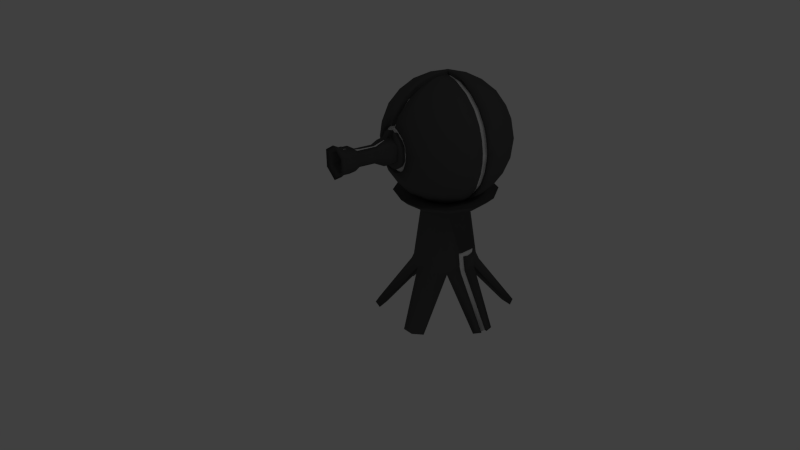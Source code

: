# Source: tower2.blend  (saved by Blender 2.65.0; exported with 4.5.12 LTS)
import bpy
from mathutils import Matrix  # noqa: F401  (used for matrix-valued properties, if any)

bpy.ops.wm.read_factory_settings(use_empty=True)
scene = bpy.context.scene
scene.name = 'Scene'

# ---- collections
col_collection_1 = bpy.data.collections.new('Collection 1'); scene.collection.children.link(col_collection_1)

# ---- materials (node trees are filled in below, after node groups)
mat_tower1_base = bpy.data.materials.new('tower1_base')
mat_tower1_base.alpha_threshold = 0.0
mat_tower1_base.use_transparent_shadow = False
mat_tower1_base.diffuse_color = (0.0985, 0.0985, 0.0985, 1.0)
mat_tower1_base.roughness = 0.5
mat_tower1_base.specular_intensity = 0.5566
mat_tower1_base.line_color = (0.0, 0.0, 0.0, 1.0)
mat_glow = bpy.data.materials.new('Glow')
mat_glow.alpha_threshold = 0.0
mat_glow.use_transparent_shadow = False
mat_glow.diffuse_color = (1.0, 1.0, 1.0, 1.0)
mat_glow.roughness = 0.5
mat_glow.line_color = (0.0, 0.0, 0.0, 1.0)

# ---- material node trees

# ---- world
world_world = bpy.data.worlds.new('World'); scene.world = world_world
world_world.color = (0.05088, 0.05088, 0.05088)
world_world.use_sun_shadow = False
world_world.sun_shadow_jitter_overblur = 0.0
world_world.cycles.sampling_method = 'MANUAL'
world_world.cycles.sample_map_resolution = 256

# ---- cameras
cam_camera = bpy.data.cameras.new('Camera')
cam_camera.clip_end = 100.0
cam_camera.lens = 35.0
cam_camera.sensor_width = 32.0
cam_camera.sensor_height = 18.0
cam_camera.ortho_scale = 7.314
cam_camera.dof.focus_distance = 0.0
cam_camera.dof.aperture_fstop = 128.0

# ---- lights
light_lamp = bpy.data.lights.new('Lamp', 'POINT')
light_lamp.transmission_factor = 0.0
light_lamp.cutoff_distance = 30.0
light_lamp.energy = 14.0
light_lamp.shadow_buffer_clip_start = 1.001
light_lamp.shadow_soft_size = 0.1
light_lamp.shadow_maximum_resolution = 0.006
light_lamp.use_absolute_resolution = True
light_lamp.cycles.use_multiple_importance_sampling = False

# ---- meshes
me_circle_002 = bpy.data.meshes.new('Circle.002')
me_circle_002.from_pydata([(0.3357, 0.1938, 0.5594), (0.3335, 0.1925, 0.6496), (0.3967, 0.03536, 0.5759), (0.3971, 0.03536, 0.5631), (0.3972, 0.03536, 0.5594), (0.7522, 0.03536, 0.0856), (0.1856, 0.3214, 0.6496), (0.3642, 0.03536, 0.6496), (0.3665, 0.03536, 0.6445), (0.3949, 0.03536, 0.58), (0.8073, 0.03536, 0.01211), (0.8315, 0.03536, -0.02011), (0.795, 0.1299, -0.02011), (0.2055, 0.3559, 0.5594), (0.283, 0.2212, 0.7367), (0.1797, 0.3112, 0.7367), (0.1984, 0.2949, 0.7367), (0.2169, 0.2788, 0.7367), (0.3406, 0.0958, 0.7367), (0.3525, 0.03536, 0.7367), (0.3608, 0.03536, 0.6752), (0.323, 0.1858, 0.7367), (0.1777, -1.49e-08, 0.5594), (0.795, -0.1299, -0.02011), (0.7068, -3.477e-08, -0.02011), (0.8167, 0.03536, -0.02011), (0.8167, -0.03536, -0.02011), (0.8315, -0.03536, -0.02011), (0.8045, 0.03536, -0.02011), (0.8045, -0.03536, -0.02011), (0.8045, 0.03229, -0.02011), (0.51, 0.6235, -0.02011), (3.974e-08, 0.3851, 0.6496), (2.797e-08, 0.2894, 1.333), (0.1395, 0.2416, 1.333), (0.1452, 0.2515, 1.248), (0.1305, 0.2566, 1.248), (0.1779, 0.3118, 0.7367), (0.1757, 0.309, 0.7623), (0.154, 0.2836, 0.9971), (0.1726, 0.305, 0.7988), (0.08887, 0.1539, 0.5594), (0.8073, -0.03536, 0.01217), (0.5155, -0.03536, 0.4017), (0.3357, -0.1938, 0.5594), (0.4226, 0.7319, -0.02011), (0.3534, 0.6121, -0.02011), (4.139e-08, 0.3876, 0.5594), (-0.1856, 0.3214, 0.6496), (-0.1395, 0.2416, 1.333), (5.582e-08, 0.5144, 1.412), (0.2506, 0.1447, 1.333), (0.2751, 0.2172, 0.7988), (0.2104, 0.2735, 0.7988), (0.1908, 0.248, 1.042), (0.146, 0.2508, 1.248), (0.3111, 0.1858, 0.7988), (0.1741, 0.2264, 1.248), (0.3154, 0.1821, 0.7988), (0.0, -1.49e-08, 0.5594), (0.3972, -0.03536, 0.5594), (0.285, 0.7535, -0.02011), (-0.3335, 0.1925, 0.6496), (-0.2506, 0.1447, 1.333), (-0.2612, 0.4524, 1.412), (0.2612, 0.4524, 1.412), (0.279, -4.79e-08, 1.333), (0.351, -4.79e-08, 0.7988), (0.3344, 0.0846, 0.7988), (0.3441, 0.03536, 0.7988), (0.08887, -0.1539, 0.5594), (-0.08887, 0.1539, 0.5594), (0.3647, -0.03536, 0.6331), (0.3897, -0.03536, 0.5765), (0.3956, -0.03536, 0.563), (-0.2055, 0.3559, 0.5594), (-0.3642, 0.03536, 0.6496), (-0.272, 0.03536, 1.333), (-0.4455, 0.2572, 1.412), (6.369e-08, 0.603, 1.491), (0.3061, 0.5303, 1.491), (-0.3061, 0.5303, 1.491), (0.4455, 0.2572, 1.412), (0.2506, -0.1447, 1.333), (0.3335, -0.1925, 0.6496), (0.3642, -0.03536, 0.6496), (0.3608, -0.03536, 0.6752), (0.3525, -0.03536, 0.7367), (0.3493, -0.008851, 0.7988), (0.3441, -0.03536, 0.7988), (0.3496, -0.03536, 0.7581), (0.51, -0.6235, -0.02011), (-0.08887, -0.1539, 0.5594), (-0.1777, -3.17e-09, 0.5594), (0.3644, -0.03536, 0.6445), (-0.285, 0.7535, -0.02011), (-0.3357, 0.1938, 0.5594), (-0.456, 0.03536, 1.392), (-0.3647, 0.03536, 0.6331), (-0.2166, 0.03536, 1.356), (-0.5118, 0.03536, 1.412), (-0.5222, 0.3015, 1.491), (1.936e-08, 0.2844, 1.433), (0.5222, 0.3015, 1.491), (-0.1371, 0.2374, 1.433), (0.5224, -6.523e-08, 1.412), (0.1856, -0.3214, 0.6496), (0.1395, -0.2416, 1.333), (0.3534, -0.6121, -0.02011), (0.4226, -0.7319, -0.02011), (-4.393e-08, -0.3876, 0.5594), (-0.3534, 0.6121, -0.02011), (0.2055, -0.3559, 0.5594), (-0.4226, 0.7319, -0.02011), (-0.3414, 0.03536, 0.5495), (-0.5178, 0.03536, 1.417), (-0.4965, 0.03536, 1.429), (-0.6017, 0.03536, 1.491), (-0.2463, 0.1422, 1.433), (0.1371, 0.2374, 1.433), (0.6123, -9.882e-08, 1.491), (0.4455, -0.2572, 1.412), (-4.502e-08, -0.3851, 0.6496), (-3.574e-08, -0.2894, 1.333), (-0.285, -0.7535, -0.02011), (-0.3357, -0.1938, 0.5594), (-0.51, 0.6235, -0.02011), (-0.7068, -4.967e-09, -0.02011), (-0.3896, 0.03536, 0.5766), (-0.3414, -0.03536, 0.5495), (-0.2166, -0.03536, 1.356), (-0.5606, 0.03536, 1.455), (-0.4965, -0.03536, 1.429), (-0.3641, 0.03536, 1.45), (-0.5584, 0.03536, 1.483), (-0.2741, -3.132e-08, 1.433), (-2.98e-08, -2.98e-08, 1.433), (0.2463, 0.1422, 1.433), (0.5222, -0.3015, 1.491), (-0.1395, -0.2416, 1.333), (-0.1856, -0.3214, 0.6496), (0.2612, -0.4524, 1.412), (0.285, -0.7535, -0.02011), (-0.3534, -0.6121, -0.02011), (-0.4226, -0.7319, -0.02011), (-0.795, -0.1299, -0.02011), (-0.795, 0.1299, -0.02011), (-0.3972, 0.03536, 0.5594), (-0.7802, 0.03536, -0.02011), (-0.7802, -0.03536, -0.02011), (-0.3642, -0.03536, 0.6496), (-0.272, -0.03536, 1.333), (-0.5391, 0.03536, 1.466), (-0.5118, -0.03536, 1.412), (-0.5178, -0.03536, 1.417), (-0.5391, -0.03536, 1.466), (-0.3631, 0.03536, 1.438), (-0.2463, -0.1422, 1.433), (0.2463, -0.1422, 1.433), (0.2741, -8.107e-08, 1.433), (0.3061, -0.5303, 1.491), (-0.2055, -0.3559, 0.5594), (-5.742e-08, -0.5144, 1.412), (-0.2506, -0.1447, 1.333), (-0.3335, -0.1925, 0.6496), (-0.51, -0.6235, -0.02011), (-0.7522, -0.03536, 0.0856), (-0.8315, -0.03536, -0.02011), (-0.5155, 0.03536, 0.4017), (-0.3972, -0.03536, 0.5594), (-0.3018, -0.03536, 1.344), (-0.3951, -0.03536, 0.5797), (-0.5606, -0.03536, 1.455), (-0.3631, -0.03536, 1.438), (-0.3639, -2.249e-08, 1.448), (-0.364, -0.03536, 1.449), (-4.324e-08, -0.2844, 1.433), (-0.1371, -0.2374, 1.433), (0.1371, -0.2374, 1.433), (-6.904e-08, -0.603, 1.491), (-0.2612, -0.4524, 1.412), (-0.8315, 0.03536, -0.02011), (-0.3967, -0.03536, 0.5759), (-0.4455, -0.2572, 1.412), (-0.6017, -0.03536, 1.491), (-0.5579, -0.03536, 1.483), (-0.5213, -0.03536, 1.476), (-0.5222, -0.3015, 1.491), (-0.3061, -0.5303, 1.491), (0.3664, -0.03536, 0.5609), (0.3664, 0.03536, 0.5609), (0.3453, 0.03536, 0.6441), (0.3453, -0.03536, 0.6441), (0.3316, 0.03536, 0.7368), (0.3316, -0.03536, 0.7368), (0.3283, -0.03536, 0.7986), (0.3283, 0.03536, 0.7986), (0.2944, 0.1858, 0.7368), (0.2912, 0.1858, 0.7986), (0.198, 0.2635, 0.7368), (0.1957, 0.2616, 0.7986), (0.1606, 0.2894, 0.7986), (0.1626, 0.292, 0.7368), (0.1466, 0.2042, 1.247), (0.1115, 0.232, 1.247), (-0.1002, -1.158, 2.064), (-0.1002, -0.9331, 2.064), (-8.777e-10, -0.9331, 2.007), (-8.777e-10, -1.158, 2.007), (-0.1002, -1.158, 2.18), (-0.1002, -0.9331, 2.18), (-0.15, -0.8144, 2.036), (1.792e-09, -0.8144, 1.949), (0.1002, -0.9331, 2.064), (0.1002, -1.158, 2.064), (8.765e-10, -1.239, 1.957), (-0.1432, -1.239, 2.04), (-0.03502, -0.9331, 2.218), (-0.15, -0.8144, 2.209), (-0.1432, -1.239, 2.205), (-0.15, -0.5682, 2.036), (1.792e-09, -0.5682, 1.949), (0.15, -0.8144, 2.036), (0.1002, -0.9331, 2.18), (0.1002, -1.158, 2.18), (0.1432, -1.239, 2.04), (-0.1432, -1.36, 2.04), (8.765e-10, -1.36, 1.957), (-0.03502, -0.8144, 2.275), (-0.03502, -1.239, 2.267), (-0.03502, -1.222, 2.257), (-0.03502, -1.159, 2.218), (-0.15, -0.5682, 2.209), (-0.1432, -1.36, 2.205), (-1.49e-08, -0.5682, 2.122), (0.15, -0.5682, 2.036), (0.15, -0.8144, 2.209), (0.03872, -0.9331, 2.216), (0.1432, -1.239, 2.205), (0.1432, -1.36, 2.04), (2.991e-09, -1.421, 1.925), (-0.1712, -1.421, 2.023), (-0.03502, -0.6306, 2.275), (-1.335e-08, -0.6314, 2.295), (-1.335e-08, -0.5682, 2.295), (-0.03502, -0.7818, 2.275), (-0.03502, -0.7347, 2.275), (-0.03502, -1.321, 2.267), (-1.358e-08, -1.36, 2.288), (-1.358e-08, -1.323, 2.288), (-0.01332, -1.321, 2.28), (-0.1712, -1.421, 2.221), (0.15, -0.5682, 2.209), (0.03872, -0.8144, 2.273), (0.03872, -1.239, 2.265), (0.03872, -1.223, 2.255), (0.03872, -1.158, 2.216), (0.1432, -1.36, 2.205), (0.1712, -1.421, 2.023), (-0.1172, -1.364, 2.055), (4.802e-10, -1.364, 1.987), (0.01667, -0.6311, 2.286), (0.03872, -0.7668, 2.273), (0.03872, -0.7363, 2.273), (0.03872, -0.6305, 2.273), (-1.429e-08, -1.421, 2.32), (0.03872, -1.321, 2.265), (0.01253, -1.326, 2.28), (-0.1172, -1.364, 2.19), (0.1712, -1.421, 2.221), (0.1172, -1.364, 2.055), (-0.07888, -1.158, 2.077), (-3.306e-09, -1.158, 2.031), (-1.135e-08, -1.364, 2.258), (-0.07888, -1.158, 2.168), (0.1172, -1.364, 2.19), (0.07888, -1.158, 2.077), (-9.934e-09, -0.9177, 2.122), (-1.127e-08, -1.158, 2.213), (0.07888, -1.158, 2.168), (-0.03502, -0.8144, 2.23), (-0.03502, -1.007, 2.187), (-0.03502, -0.9331, 2.187), (-0.03502, -0.6288, 2.23), (-5.96e-08, -0.9331, 2.208), (-5.96e-08, -0.8144, 2.25), (-0.03502, -1.158, 2.203), (-5.96e-08, -0.6296, 2.25), (0.03872, -0.9331, 2.185), (0.03872, -0.8144, 2.228), (-0.03502, -1.181, 2.211), (-0.03502, -1.239, 2.231), (0.03872, -0.6287, 2.228), (0.03872, -0.9623, 2.185), (-0.02254, -1.158, 2.209), (-5.96e-08, -1.239, 2.244), (-0.03502, -1.321, 2.245), (0.03872, -1.158, 2.203), (0.02254, -1.158, 2.209), (0.003712, -1.328, 2.252), (0.03872, -1.188, 2.212), (0.03872, -1.239, 2.229), (0.03872, -1.321, 2.243), (0.04309, -0.03536, 1.377), (0.04866, -0.03536, 1.378), (-0.05846, -0.1799, 1.394), (0.01848, -0.03536, 1.376), (0.1035, -0.03536, 1.386), (0.1531, -0.1112, 1.394), (0.01751, -0.03144, 1.4), (0.02254, -0.03113, 1.401), (0.03715, -0.02698, 1.42), (0.05432, -0.02698, 1.42), (0.03646, -0.0309, 1.401), (0.01472, -0.03834, 1.375), (0.01652, -0.03567, 1.375), (0.1041, -0.3204, 1.449), (0.01718, -0.03247, 1.394), (0.03708, -0.01446, 1.418), (0.003815, -0.03486, 1.374), (-0.008642, -0.03481, 1.373), (-0.001992, -0.03462, 1.374), (0.1469, -0.02698, 1.435), (0.1531, -0.03536, 1.394), (-0.1224, -0.3766, 1.482), (0.3204, -0.2328, 1.482), (0.03708, -0.00506, 1.418), (-0.1892, -8.986e-09, 1.394), (-0.03811, -8.986e-09, 1.375), (-0.0199, -0.03494, 1.375), (-0.03812, -0.006069, 1.375), (-0.03827, -0.03442, 1.377), (0.05432, 0.0475, 1.42), (0.03701, 0.03493, 1.418), (0.03708, 0.02555, 1.418), (0.2028, -0.03536, 1.409), (0.2784, -0.03536, 1.432), (-0.2725, -0.198, 1.449), (0.03977, -0.5184, 1.578), (0.3344, -0.03536, 1.455), (0.2725, -0.4428, 1.578), (-0.05846, 0.1799, 1.394), (-0.03738, 0.1555, 1.392), (0.03699, 0.0475, 1.419), (0.1469, 0.0475, 1.435), (0.17, -0.03536, 1.399), (0.2581, -0.02698, 1.468), (0.223, -0.03536, 1.415), (-0.3369, -0.396, 1.578), (-0.1754, -0.5398, 1.628), (0.5053, -0.1224, 1.578), (0.3855, -0.03536, 1.487), (0.4592, -0.3336, 1.628), (-0.396, -8.986e-09, 1.482), (-0.2725, 0.198, 1.449), (0.04309, 0.03536, 1.377), (0.03542, 0.03536, 1.377), (0.2581, 0.0475, 1.468), (0.1035, 0.03536, 1.386), (0.3196, 0.01026, 1.487), (0.317, -0.02698, 1.492), (-0.4807, -0.198, 1.578), (-0.02233, -0.651, 1.745), (0.198, -0.6094, 1.727), (0.3709, -0.02698, 1.526), (0.5053, -0.03536, 1.578), (0.4007, -0.5135, 1.745), (-0.1224, 0.3766, 1.482), (0.0354, 0.04629, 1.379), (0.17, 0.03536, 1.399), (0.317, 0.0475, 1.492), (-0.5184, -0.3766, 1.727), (-0.3646, -0.5398, 1.745), (-0.2082, -0.6408, 1.786), (0.5978, -0.03536, 1.68), (0.6122, -0.2224, 1.745), (0.5451, -0.396, 1.786), (-0.4807, 0.198, 1.578), (-0.5676, -8.986e-09, 1.628), (-0.03643, 0.3696, 1.479), (-0.03624, 0.3011, 1.446), (-0.3369, 0.396, 1.578), (0.03524, 0.1495, 1.394), (0.1531, 0.1112, 1.394), (0.04866, 0.03536, 1.378), (0.2784, 0.03536, 1.432), (0.1531, 0.03536, 1.394), (0.3709, 0.0475, 1.526), (-0.626, -0.1799, 1.745), (-0.14, -0.6997, 1.897), (0.1135, -0.6983, 1.881), (0.3369, -0.6408, 1.915), (0.6017, -0.03536, 1.684), (0.4779, -0.02698, 1.608), (0.6362, -0.03536, 1.73), (0.5176, -0.5135, 1.934), (-0.03694, 0.4502, 1.533), (-0.1754, 0.5398, 1.628), (0.1041, 0.3204, 1.449), (0.03565, 0.2612, 1.426), (0.3855, 0.03536, 1.487), (0.5342, 0.03536, 1.61), (-0.6089, -0.3377, 1.857), (-0.6176, -0.32, 1.857), (-0.4607, -0.5252, 1.861), (-0.5091, -0.4772, 1.86), (-0.3408, -0.613, 1.869), (-0.2306, -0.6658, 1.883), (0.564, -0.02698, 1.703), (0.647, -0.03536, 1.752), (0.7135, -0.1224, 1.915), (0.6484, -0.3336, 1.934), (-0.5184, 0.3766, 1.727), (-0.626, 0.1799, 1.745), (-0.6738, -8.986e-09, 1.786), (-0.0362, 0.5361, 1.608), (-0.03742, 0.496, 1.569), (-0.3646, 0.5398, 1.745), (0.3204, 0.2328, 1.482), (0.03624, 0.3236, 1.454), (0.3344, 0.03536, 1.455), (0.5053, 0.03536, 1.578), (0.5496, 0.03536, 1.627), (0.4779, 0.0475, 1.608), (-0.4288, -0.4815, 1.87), (-0.4266, -0.4837, 1.87), (-0.271, -0.6507, 1.877), (-0.1272, -0.6567, 1.901), (-0.1314, -0.6448, 1.902), (0.06864, -0.6981, 1.867), (0.1177, -0.6558, 1.891), (0.1015, -0.6533, 1.881), (0.4428, -0.6094, 2.123), (0.564, 0.0475, 1.703), (0.6052, 0.01026, 1.748), (0.6094, -0.4428, 2.123), (-0.7206, -0.1112, 1.934), (-0.0343, 0.5071, 1.623), (-0.2082, 0.6408, 1.786), (0.2725, 0.4428, 1.578), (0.03611, 0.3957, 1.498), (0.5053, 0.1224, 1.578), (-0.5607, -0.3107, 1.858), (-0.5736, -0.2844, 1.858), (-0.4718, -0.4769, 1.924), (-0.318, -0.5633, 1.877), (-0.2579, -0.5974, 1.884), (-0.05334, -0.6952, 1.865), (0.1009, -0.675, 1.924), (0.06235, -0.655, 1.873), (0.1667, -0.6536, 1.924), (0.6004, 0.0475, 1.751), (0.6004, -0.02698, 1.751), (0.7164, -0.2328, 2.123), (-0.5053, 0.5184, 1.915), (-0.6492, 0.3204, 1.915), (-0.7206, 0.1112, 1.934), (-0.6717, -0.2544, 1.921), (-0.03536, 0.6415, 1.735), (-0.3284, 0.651, 1.934), (0.4592, 0.3336, 1.628), (0.03646, 0.5199, 1.581), (0.5997, 0.03536, 1.682), (-0.5767, -0.2787, 1.858), (-0.5984, -0.2391, 1.862), (-0.4759, -0.4317, 1.865), (-0.3056, -0.6015, 1.942), (-0.1249, -0.6463, 1.904), (-0.1587, -0.6492, 1.942), (-0.1284, -0.6473, 1.907), (-5.795e-08, -0.6925, 1.856), (0.09006, -0.6751, 1.925), (0.1883, -0.6928, 1.933), (0.1842, -0.6505, 1.937), (0.268, -0.6985, 2.123), (0.3284, -0.651, 2.312), (0.5053, -0.5184, 2.331), (0.664, 0.03536, 1.789), (0.6273, 0.0475, 1.805), (0.6273, -0.02698, 1.805), (0.7418, -0.03535, 2.063), (0.6492, -0.3204, 2.331), (-0.7533, -2.808e-07, 2.123), (-0.6531, -0.2417, 1.863), (-0.7164, -0.2328, 2.123), (-0.03418, 0.6102, 1.752), (-0.03536, 0.6694, 1.808), (-0.1169, 0.7197, 1.934), (0.4007, 0.5135, 1.745), (0.198, 0.6094, 1.727), (0.6122, 0.2224, 1.745), (-0.607, -0.2908, 1.924), (-0.3085, -0.6004, 1.947), (-0.4702, -0.4791, 1.93), (-0.09528, -0.6529, 1.881), (-0.1331, -0.6581, 1.908), (0.00306, -0.6502, 1.862), (0.1521, -0.6674, 1.969), (0.1095, -0.675, 1.938), (0.09794, -0.676, 1.93), (0.08442, -0.6738, 1.922), (0.2541, -0.6959, 2.055), (0.2072, -0.6924, 1.962), (0.1975, -0.6664, 2.038), (0.2605, -0.6553, 2.12), (0.2607, -0.655, 2.118), (0.6735, -0.02698, 1.924), (0.7206, -0.1112, 2.312), (0.7174, -0.03535, 1.936), (-0.4428, 0.6094, 2.123), (-0.6094, 0.4428, 2.123), (-0.7164, 0.2328, 2.123), (-0.6069, -0.224, 1.872), (-0.6045, -0.2221, 1.864), (-0.03418, 0.6338, 1.797), (-0.0106, 0.5009, 1.617), (-0.03536, 0.7, 1.877), (-0.2328, 0.7164, 2.123), (0.5451, 0.396, 1.786), (0.03536, 0.6401, 1.74), (0.03536, 0.614, 1.705), (0.03489, 0.4992, 1.61), (0.6362, 0.03536, 1.73), (-0.626, -0.2349, 1.93), (-0.6008, -0.3027, 1.935), (-0.4743, -0.4751, 1.929), (-0.3026, -0.6035, 1.948), (-0.3846, -0.6094, 1.931), (-0.4723, -0.477, 1.929), (-0.1301, -0.6579, 1.905), (-0.07384, -0.6541, 1.876), (-0.1589, -0.6596, 1.938), (-0.171, -0.6479, 1.957), (0.1295, -0.7145, 1.946), (0.08886, -0.717, 1.918), (0.09408, -0.7176, 1.922), (0.08516, -0.7165, 1.916), (0.00306, -0.6671, 1.908), (0.2394, -0.6493, 2.021), (0.1729, -0.7094, 1.991), (0.2498, -0.6546, 2.064), (0.2218, -0.675, 2.12), (0.3646, -0.5398, 2.502), (0.5184, -0.3766, 2.519), (0.7135, 0.1224, 1.915), (0.6735, 0.0475, 1.924), (0.7429, -0.03535, 2.183), (0.626, -0.1799, 2.502), (-0.7135, 0.1224, 2.331), (-0.7135, -0.1224, 2.331), (-0.6292, -0.2378, 1.952), (-0.03418, 0.6211, 1.768), (-0.01792, 0.622, 1.765), (-0.03418, 0.6855, 1.936), (-0.03536, 0.7185, 1.927), (-0.03536, 0.7477, 2.123), (-0.03536, 0.7431, 2.066), (0.5176, 0.5135, 1.934), (0.3369, 0.6408, 1.915), (0.0403, 0.611, 1.76), (0.1041, 0.7164, 1.915), (0.03536, 0.6808, 1.823), (0.6484, 0.3336, 1.934), (-0.6384, -0.2498, 2.022), (-0.5678, -0.4361, 1.926), (-0.6464, -0.3289, 1.929), (-0.6025, -0.3045, 1.948), (-0.2797, -0.6689, 1.946), (-0.327, -0.652, 1.937), (-0.3858, -0.6086, 1.93), (-0.1051, -0.6768, 1.939), (-0.1078, -0.6772, 1.941), (-0.07801, -0.6713, 1.923), (-0.1102, -0.677, 1.942), (-0.1606, -0.6598, 1.94), (-0.1713, -0.659, 1.953), (-0.1799, -0.6475, 1.971), (0.1559, -0.7098, 1.966), (0.1018, -0.7179, 1.927), (-0.1132, -0.7197, 1.934), (0.05464, -0.714, 1.911), (-5.185e-08, -0.7095, 1.901), (0.2034, -0.7087, 2.037), (0.2137, -0.675, 2.107), (0.2497, -0.6559, 2.175), (0.2463, -0.6938, 2.224), (0.2082, -0.6408, 2.46), (0.7155, 0.03536, 1.925), (0.6988, 0.0475, 2.057), (0.6988, -0.02698, 2.057), (0.7002, -0.02698, 2.071), (0.705, -0.02698, 2.12), (0.6644, -0.03535, 2.468), (-0.3372, 0.6382, 2.329), (-0.5176, 0.5135, 2.312), (-0.6484, 0.3336, 2.312), (-0.6593, -0.298, 2.316), (-0.6898, -0.2851, 2.123), (0.0403, 0.6521, 1.843), (-0.03418, 0.7074, 2.06), (-0.03418, 0.7122, 2.12), (-0.1041, 0.7164, 2.331), (-0.03536, 0.7408, 2.194), (0.03536, 0.6477, 1.756), (0.03536, 0.6922, 1.853), (0.03536, 0.6728, 1.806), (-0.6403, -0.2572, 2.074), (-0.5027, -0.5222, 1.924), (-0.6094, -0.4428, 2.123), (-0.6516, -0.3189, 1.93), (-0.652, -0.32, 1.939), (-0.2755, -0.6704, 1.947), (-0.3299, -0.6505, 1.937), (-0.05445, -0.7123, 1.911), (-0.1628, -0.6599, 1.942), (-0.1702, -0.6591, 1.951), (-0.173, -0.6589, 1.955), (-0.1817, -0.6585, 1.968), (-0.1977, -0.6527, 1.965), (0.2109, -0.7126, 2.069), (0.1186, -0.7164, 1.938), (0.09918, -0.7182, 1.925), (0.2162, -0.6757, 2.118), (0.198, -0.6683, 2.199), (0.2128, -0.6752, 2.135), (0.24, -0.6515, 2.217), (0.1382, -0.7013, 2.347), (0.1892, -0.6965, 2.311), (0.1754, -0.5398, 2.619), (0.3369, -0.396, 2.668), (0.4807, -0.198, 2.668), (0.7419, 0.03536, 2.068), (0.7109, 0.01026, 2.12), (0.7, -0.02698, 2.183), (0.7316, -0.03535, 2.249), (0.5201, -0.02698, 2.595), (0.5791, -0.03535, 2.596), (-0.4597, 0.5543, 2.318), (-0.6222, 0.2126, 2.485), (-0.616, 0.2339, 2.482), (-0.6517, 0.01841, 2.491), (-0.6524, -0.01953, 2.489), (-0.6317, -0.2032, 2.469), (0.0403, 0.6844, 1.93), (0.00306, 0.7181, 2.12), (0.0403, 0.7049, 2.046), (-0.03418, 0.7049, 2.195), (-0.03536, 0.7174, 2.326), (-0.03536, 0.7278, 2.267), (0.6094, 0.4428, 2.123), (0.4428, 0.6094, 2.123), (0.2328, 0.7164, 2.123), (0.03536, 0.7174, 1.921), (0.03536, 0.7003, 1.875), (0.7164, 0.2328, 2.123), (-0.6107, -0.3251, 2.12), (-0.6423, -0.2631, 2.12), (-0.5096, -0.5153, 1.924), (-0.6577, -0.3341, 2.057), (-0.2545, -0.697, 2.055), (-0.2065, -0.6952, 1.959), (-0.268, -0.6984, 2.122), (-0.4428, -0.6094, 2.123), (-0.1029, -0.7176, 1.928), (-0.08486, -0.7139, 1.917), (-0.1465, -0.67, 1.969), (-0.1063, -0.7182, 1.93), (-0.1917, -0.6678, 2.038), (-0.2338, -0.651, 2.02), (0.2181, -0.7164, 2.1), (0.2228, -0.718, 2.123), (0.03384, -0.7413, 2.056), (-0.03502, -0.7413, 2.056), (-0.1191, -0.7197, 1.938), (-0.1047, -0.7179, 1.929), (0.2213, -0.7174, 2.114), (0.2229, -0.7178, 2.122), (0.2159, -0.6759, 2.12), (0.1527, -0.6705, 2.268), (0.2113, -0.7141, 2.175), (0.1868, -0.6541, 2.298), (0.03872, -0.653, 2.488), (0.09575, -0.6979, 2.368), (0.5521, -0.03535, 2.627), (0.7002, 0.0475, 2.071), (0.705, 0.0475, 2.12), (0.6802, -0.02698, 2.298), (0.7206, -0.03535, 2.312), (0.5485, -0.02698, 2.561), (0.7052, -0.03535, 2.361), (-0.5579, 0.3883, 2.442), (-0.5371, 0.4302, 2.417), (-0.6008, 0.2712, 2.475), (-0.6284, 0.1694, 2.487), (-0.6084, -0.00551, 2.468), (-0.6419, -0.1123, 2.479), (-0.6279, -0.2711, 2.238), (0.0403, 0.7122, 2.12), (-0.1046, 0.7092, 2.346), (0.03536, 0.7477, 2.123), (0.03536, 0.7408, 2.053), (0.7453, 0.03536, 2.154), (-0.6608, -0.3419, 2.123), (-0.6604, -0.3421, 2.126), (-0.2461, -0.6933, 2.02), (-0.2082, -0.6951, 1.962), (-0.3369, -0.6408, 2.331), (-0.1296, -0.7176, 1.945), (-0.244, -0.6556, 2.064), (-0.2051, -0.6894, 1.961), (0.03872, -0.7403, 2.054), (-0.03502, -0.6836, 1.938), (-0.03502, -0.7432, 2.067), (-0.116, -0.72, 1.936), (0.2207, -0.7176, 2.132), (0.03872, -0.7472, 2.123), (0.1135, -0.6781, 2.297), (0.204, -0.7107, 2.206), (0.185, -0.6538, 2.3), (0.1359, -0.6582, 2.335), (0.1224, -0.3766, 2.764), (0.2725, -0.198, 2.797), (0.4123, -0.03535, 2.746), (0.7, 0.0475, 2.183), (0.5364, 0.01026, 2.586), (0.6263, -0.02698, 2.445), (-0.3137, 0.6123, 2.315), (-0.4373, 0.5263, 2.298), (-0.4106, 0.5451, 2.301), (-0.4763, 0.5322, 2.339), (-0.4903, 0.5135, 2.357), (-0.5019, 0.4924, 2.372), (-0.5251, 0.4503, 2.404), (-0.5957, 0.2839, 2.472), (-0.5817, 0.2099, 2.46), (-0.6304, 0.1554, 2.488), (-0.5884, -0.1827, 2.448), (0.0403, 0.7074, 2.18), (-0.03418, 0.6844, 2.311), (0.0403, 0.6855, 2.304), (-0.03536, 0.7098, 2.346), (0.6492, 0.3204, 2.331), (0.5053, 0.5184, 2.331), (0.3284, 0.651, 2.312), (0.1169, 0.7197, 2.312), (0.03536, 0.7431, 2.18), (0.7206, 0.1112, 2.312), (-0.5954, -0.3336, 2.245), (-0.6062, -0.3032, 2.298), (-0.5176, -0.5135, 2.312), (-0.6406, -0.3555, 2.275), (-0.6536, -0.3465, 2.179), (-0.2107, -0.695, 1.966), (-0.2546, -0.655, 2.118), (-0.2544, -0.6553, 2.12), (-0.2543, -0.6964, 2.188), (-0.1565, -0.7125, 1.965), (-0.2039, -0.7102, 2.037), (-0.2077, -0.6752, 2.107), (-0.2157, -0.675, 2.12), (-0.2029, -0.6804, 1.963), (-0.03382, -0.671, 1.97), (0.03872, -0.6836, 1.938), (-0.03382, -0.687, 2.06), (-0.03502, -0.7477, 2.123), (-0.2182, -0.7168, 2.1), (-0.2111, -0.7136, 2.069), (0.1223, -0.7196, 2.304), (0.03872, -0.7422, 2.186), (0.04385, -0.6831, 2.039), (0.1296, -0.7182, 2.298), (0.1737, -0.7122, 2.252), (0.2173, -0.7169, 2.148), (0.04385, -0.6004, 2.471), (0.04385, -0.6158, 2.436), (0.1016, -0.6541, 2.356), (0.03872, -0.5403, 2.633), (0.03872, -0.5262, 2.65), (0.04385, -0.5871, 2.491), (0.4532, -0.02698, 2.652), (0.4632, -0.03535, 2.703), (0.6802, 0.0475, 2.298), (0.6519, -0.02698, 2.387), (0.6362, 0.01026, 2.437), (-0.3069, 0.6145, 2.316), (-0.4411, 0.5226, 2.302), (-0.4633, 0.4928, 2.33), (-0.5207, 0.4583, 2.398), (-0.5296, 0.3537, 2.424), (-0.5758, 0.2302, 2.457), (-0.5704, 0.3462, 2.46), (-0.6081, 0.02548, 2.469), (-0.5991, 0.01026, 2.492), (-0.5722, -0.1987, 2.476), (-0.6153, -0.2736, 2.301), (-0.5787, -0.2187, 2.442), (0.03536, 0.7292, 2.259), (-0.1023, 0.6749, 2.331), (-0.03418, 0.6767, 2.331), (-0.5859, -0.3349, 2.285), (-0.631, -0.3575, 2.312), (-0.657, -0.3441, 2.154), (-0.6579, -0.3435, 2.147), (-0.2433, -0.6549, 2.175), (-0.4007, -0.5135, 2.502), (-0.1735, -0.7117, 1.991), (-0.2101, -0.6757, 2.118), (0.04385, -0.671, 1.97), (0.00306, -0.6976, 2.12), (-0.03502, -0.7409, 2.193), (-0.09808, -0.7186, 2.319), (-0.2228, -0.718, 2.123), (-0.2213, -0.7175, 2.114), (-0.2064, -0.7114, 2.048), (0.03872, -0.7413, 2.191), (0.1044, -0.7189, 2.315), (0.1566, -0.713, 2.278), (0.112, -0.6781, 2.298), (0.08155, -0.6553, 2.361), (0.02404, -0.6014, 2.476), (0.03872, -0.6955, 2.381), (0.03872, -0.4788, 2.69), (0.04385, -0.4846, 2.614), (0.03872, -0.4129, 2.739), (0.05846, -0.1799, 2.852), (0.254, -0.03535, 2.821), (0.2041, -0.03535, 2.843), (0.3911, -0.02698, 2.704), (0.7316, 0.03536, 2.249), (0.6519, 0.0475, 2.387), (0.6263, 0.0475, 2.445), (0.5485, 0.0475, 2.561), (0.3752, 0.01026, 2.722), (-0.267, 0.6268, 2.317), (-0.4228, 0.5001, 2.38), (-0.4283, 0.4928, 2.387), (-0.4982, 0.4294, 2.378), (-0.5402, 0.3178, 2.44), (-0.5243, 0.3732, 2.415), (-0.5722, 0.2192, 2.476), (-0.5695, -0.01643, 2.525), (-0.5501, -0.178, 2.51), (-0.5961, -0.2723, 2.351), (0.0403, 0.6755, 2.331), (0.03536, 0.7146, 2.33), (-0.1722, 0.6546, 2.325), (-0.08308, 0.6774, 2.331), (0.626, 0.1799, 2.502), (0.5184, 0.3766, 2.519), (0.3646, 0.5398, 2.502), (0.2082, 0.6408, 2.46), (0.03536, 0.7185, 2.319), (-0.5827, -0.3356, 2.298), (-0.5451, -0.396, 2.46), (-0.6086, -0.3577, 2.369), (-0.5522, -0.3358, 2.375), (-0.2457, -0.6921, 2.224), (-0.198, -0.6094, 2.519), (-0.201, -0.7103, 2.033), (-0.2229, -0.7179, 2.122), (-0.2098, -0.6759, 2.12), (0.04385, -0.6911, 2.12), (-0.03382, -0.6917, 2.12), (-0.03502, -0.7396, 2.2), (-0.2207, -0.7174, 2.132), (-0.104, -0.718, 2.315), (0.1079, -0.7196, 2.313), (0.1034, -0.7187, 2.316), (0.08425, -0.6724, 2.315), (0.04385, -0.6612, 2.346), (0.04385, -0.6534, 2.367), (-0.03382, -0.6314, 2.398), (0.04385, -0.665, 2.304), (0.05436, -0.6963, 2.378), (-0.03382, -0.4769, 2.632), (0.03872, -0.3559, 2.776), (0.1635, -0.03535, 2.852), (0.1965, -0.02698, 2.795), (0.7198, 0.03536, 2.315), (0.6777, 0.03536, 2.438), (0.5201, 0.0475, 2.595), (0.3911, 0.0475, 2.704), (0.352, -0.02698, 2.728), (-0.3376, 0.5643, 2.38), (-0.4105, 0.5154, 2.367), (-0.2626, 0.6009, 2.385), (-0.48, 0.477, 2.433), (-0.5091, 0.3824, 2.437), (-0.5445, 0.1933, 2.519), (-0.5685, 0.03791, 2.526), (-0.5197, -0.3345, 2.443), (-0.6068, -0.1152, 2.536), (-0.5372, -0.2242, 2.502), (-0.5599, -0.268, 2.429), (-0.6024, -0.2925, 2.449), (-0.03309, 0.6515, 2.399), (0.0403, 0.6504, 2.398), (0.03536, 0.7087, 2.346), (-0.1347, 0.638, 2.396), (0.02233, 0.651, 2.502), (-0.5607, -0.3556, 2.47), (-0.5671, -0.3558, 2.457), (-0.2066, -0.675, 2.135), (-0.1915, -0.667, 2.199), (-0.2334, -0.6499, 2.216), (-0.1884, -0.6933, 2.31), (-0.2074, -0.6929, 2.281), (-0.4592, -0.3336, 2.619), (-0.1183, -0.7003, 2.36), (-0.2725, -0.4428, 2.668), (0.04385, -0.6859, 2.186), (-0.03382, -0.6845, 2.194), (-0.1218, -0.7164, 2.303), (-0.2172, -0.7164, 2.148), (-0.09332, -0.718, 2.322), (-0.03502, -0.7338, 2.233), (0.05443, -0.7133, 2.332), (0.03872, -0.7186, 2.319), (0.1139, -0.7202, 2.309), (0.03872, -0.7337, 2.234), (0.08498, -0.7149, 2.327), (0.04385, -0.6619, 2.345), (-0.03382, -0.4779, 2.631), (-0.03382, -0.5905, 2.48), (-0.03382, -0.6638, 2.311), (0.04385, -0.4085, 2.678), (0.03872, -0.3, 2.801), (0.03872, -0.03535, 2.868), (0.03872, -0.1632, 2.853), (0.1538, -0.02698, 2.805), (0.7052, 0.03536, 2.361), (0.4532, 0.0475, 2.652), (0.352, 0.0475, 2.728), (0.1808, 0.01026, 2.805), (-0.4326, 0.5451, 2.382), (-0.3811, 0.5797, 2.391), (-0.3091, 0.5775, 2.383), (-0.4829, 0.4716, 2.437), (-0.4413, 0.5343, 2.391), (-0.4723, 0.4124, 2.447), (-0.5253, 0.2534, 2.512), (-0.6176, -0.02538, 2.544), (-0.5303, 0.2379, 2.513), (-0.5319, -0.3348, 2.418), (-0.5228, -0.2601, 2.494), (-0.524, -0.2573, 2.495), (-0.5957, -0.2069, 2.527), (-0.6105, -0.08415, 2.538), (-0.5901, -0.2269, 2.524), (0.03536, 0.6849, 2.41), (-0.01007, 0.6856, 2.41), (-0.184, 0.6609, 2.404), (-0.1291, 0.6387, 2.396), (-0.03418, 0.6514, 2.399), (0.5791, 0.03536, 2.596), (0.4807, 0.198, 2.668), (0.3369, 0.396, 2.668), (0.1754, 0.5398, 2.619), (-0.5757, -0.3559, 2.439), (-0.5391, -0.3529, 2.5), (-0.2111, -0.7132, 2.175), (-0.1782, -0.6511, 2.3), (-0.03502, -0.6402, 2.506), (-0.03581, -0.5247, 2.66), (-0.1295, -0.715, 2.297), (-0.09066, -0.6764, 2.308), (-0.03502, -0.7239, 2.289), (-0.09135, -0.7178, 2.324), (0.03872, -0.7125, 2.335), (0.03872, -0.7251, 2.282), (0.1121, -0.72, 2.311), (0.04385, -0.6703, 2.322), (-0.03502, -0.6685, 2.449), (-0.03382, -0.6543, 2.369), (-0.03382, -0.662, 2.348), (0.04385, -0.3252, 2.733), (0.04385, -0.02698, 2.819), (0.5521, 0.03536, 2.627), (0.4632, 0.03536, 2.703), (0.3945, 0.03536, 2.757), (0.1965, 0.0475, 2.795), (-0.3638, 0.5913, 2.394), (-0.3021, 0.623, 2.397), (-0.2704, 0.6358, 2.397), (-0.5075, 0.4266, 2.471), (-0.4581, 0.5135, 2.409), (-0.4889, 0.3677, 2.474), (-0.502, 0.3071, 2.502), (-0.6182, -0.02045, 2.544), (-0.6181, -0.01745, 2.544), (-0.492, -0.3309, 2.482), (-0.5697, -0.2828, 2.512), (-0.5688, -0.2848, 2.512), (-0.5053, -0.1224, 2.668), (-0.5791, -0.2589, 2.518), (-0.03536, 0.686, 2.41), (-0.1807, 0.6618, 2.404), (-0.09332, 0.6797, 2.409), (-0.03977, 0.5184, 2.668), (-0.2036, -0.7093, 2.206), (-0.1461, -0.668, 2.268), (-0.1566, -0.6549, 2.316), (-0.5861, -0.2414, 2.522), (-0.3204, -0.2328, 2.764), (-0.1128, -0.6995, 2.363), (-0.06707, -0.699, 2.377), (-0.03502, -0.6314, 2.518), (-0.1041, -0.3204, 2.797), (-0.1068, -0.675, 2.296), (-0.1561, -0.7103, 2.278), (-0.1731, -0.71, 2.252), (-0.03502, -0.7175, 2.326), (0.03872, -0.6575, 2.318), (-0.03502, -0.6853, 2.378), (-0.03382, -0.6712, 2.323), (-0.05868, -0.6563, 2.364), (-0.03382, -0.3059, 2.744), (0.04385, -0.171, 2.8), (0.04385, -0.1153, 2.811), (0.00306, 0.01026, 2.828), (0.254, 0.03536, 2.821), (0.1538, 0.0475, 2.805), (-0.5127, 0.4127, 2.479), (-0.4007, 0.5135, 2.502), (-0.3606, 0.5936, 2.395), (-0.5246, 0.3802, 2.499), (-0.618, -0.0144, 2.544), (-0.5702, 0.253, 2.534), (-0.5342, 0.3361, 2.519), (-0.5612, -0.3021, 2.509), (0.2725, 0.198, 2.797), (0.1224, 0.3766, 2.764), (-0.198, 0.6094, 2.519), (-0.09476, -0.675, 2.316), (-0.1105, -0.657, 2.347), (-0.09551, -0.6547, 2.356), (-0.03502, -0.3376, 2.787), (-0.03502, -0.352, 2.777), (-0.08605, -0.7172, 2.327), (-0.07968, -0.6752, 2.314), (-0.07664, -0.7168, 2.329), (-0.03502, -0.6807, 2.424), (-0.03502, -0.6964, 2.382), (-0.03502, -0.6503, 2.317), (-0.07842, -0.6749, 2.315), (-0.03502, -0.3963, 2.748), (-0.03382, -0.2381, 2.774), (0.04385, -0.1542, 2.805), (0.04385, 0.0475, 2.819), (0.2246, 0.03536, 2.834), (-0.2884, 0.6298, 2.397), (-0.4592, 0.3336, 2.619), (-0.6167, 0.02176, 2.546), (-0.5875, 0.1993, 2.54), (-0.5053, 0.1224, 2.668), (-0.04549, 0.6861, 2.41), (-0.1421, 0.6732, 2.407), (-0.1041, 0.3204, 2.797), (-0.2725, 0.4428, 2.668), (-0.3369, -8.986e-09, 2.797), (-0.1531, -0.1112, 2.852), (-0.03502, -0.2859, 2.81), (-0.03502, -0.2607, 2.821), (-0.05462, -0.715, 2.333), (-0.04276, -0.697, 2.381), (-0.03382, -0.129, 2.805), (-0.03382, -0.01654, 2.822), (0.1635, 0.03536, 2.852), (0.01516, 0.0475, 2.823), (0.2041, 0.03536, 2.843), (0.05846, 0.1799, 2.852), (-0.03502, -0.1496, 2.852), (-0.03502, -0.7134, 2.336), (-0.03382, 0.03706, 2.822), (-0.03382, -0.02698, 2.821), (0.03872, 0.03536, 2.868), (-0.03382, 0.0475, 2.821), (0.01347, 0.03536, 2.872), (-0.3204, 0.2328, 2.764), (-0.1531, 0.1112, 2.852), (-0.03502, -0.02578, 2.871), (-0.03502, 0.02923, 2.87), (-0.03723, 0.4218, 1.567), (-0.03723, 0.3345, 1.51), (-0.03723, 0.1843, 1.444), (-0.03723, 0.1633, 1.438), (0.03723, 0.316, 1.499), (0.03723, 0.2486, 1.47), (-0.03723, 0.1146, 1.431), (0.03723, 0.1391, 1.438), (-0.03723, -5.96e-08, 1.42), (1.011e-08, -5.96e-08, 1.416), (0.03723, 0.02705, 1.422), (-0.03708, -0.0294, 1.423), (-0.006079, -0.03027, 1.419), (0.03736, -0.02862, 1.422), (0.02631, -0.02933, 1.42)], [], [(1, 7, 8, 9), (2, 0, 1, 9), (0, 2, 3), (4, 0, 3), (125, 164, 182, 169), (182, 164, 150, 171), (75, 96, 62, 48), (112, 44, 84, 106), (13, 47, 32, 6), (161, 110, 122, 140), (96, 93, 127, 146), (92, 110, 124, 143), (112, 110, 142, 109), (22, 0, 12, 24), (75, 47, 95, 113), (13, 0, 31, 45), (125, 92, 143, 165), (161, 125, 165, 144), (70, 44, 91, 108), (110, 70, 108, 142), (44, 22, 24, 23), (44, 23, 43, 60), (43, 23, 42), (23, 27, 42), (0, 41, 46, 31), (41, 47, 61, 46), (71, 96, 126, 111), (47, 71, 111, 95), (168, 96, 146, 181), (168, 147, 96), (93, 125, 145, 127), (122, 123, 139, 140), (67, 69, 68, 58), (51, 66, 67, 58), (18, 19, 20), (150, 164, 163, 151), (48, 62, 63, 49), (106, 84, 83, 107), (39, 40, 38, 36), (37, 32, 36, 38), (15, 6, 32, 37), (33, 34, 35, 36), (32, 33, 36), (49, 63, 78, 64), (107, 83, 121, 141), (34, 33, 50, 65), (139, 123, 162, 180), (66, 51, 82, 105), (170, 163, 183, 153), (151, 163, 170), (82, 103, 120, 105), (153, 172, 154), (153, 183, 184, 172), (183, 187, 184), (78, 101, 81, 64), (121, 138, 160, 141), (50, 79, 80, 65), (162, 179, 188, 180), (160, 138, 158, 178), (80, 79, 102, 119), (188, 179, 176, 177), (120, 103, 137, 159), (187, 157, 186, 185), (185, 184, 187), (186, 157, 175), (135, 174, 175, 157), (81, 101, 118, 104), (102, 104, 118, 136), (176, 178, 158, 136), (137, 119, 102, 136), (157, 177, 176, 136), (158, 159, 137, 136), (118, 135, 157, 136), (47, 75, 48, 32), (96, 75, 113, 126), (32, 48, 49, 33), (33, 49, 64, 50), (50, 64, 81, 79), (79, 81, 104, 102), (83, 66, 105, 121), (110, 161, 144, 124), (63, 62, 76, 77), (101, 133, 135, 118), (117, 134, 133, 101), (133, 174, 135), (110, 112, 106, 122), (78, 63, 97, 100), (97, 63, 77), (145, 125, 166, 167), (166, 125, 169), (96, 147, 128), (98, 62, 96, 128), (76, 62, 98), (140, 139, 163, 164), (82, 65, 80, 103), (123, 107, 141, 162), (183, 180, 188, 187), (125, 161, 140, 164), (115, 131, 117), (117, 78, 115), (78, 100, 115), (117, 101, 78), (187, 188, 177, 157), (87, 90, 89, 83), (88, 67, 83, 89), (83, 86, 87), (83, 84, 85, 86), (67, 66, 83), (163, 139, 180, 183), (12, 0, 5, 10), (10, 11, 12), (5, 0, 4), (44, 112, 109, 91), (122, 106, 107, 123), (94, 85, 84), (84, 44, 72, 94), (60, 74, 73, 72), (72, 44, 60), (162, 141, 160, 179), (103, 80, 119, 137), (138, 120, 159, 158), (179, 160, 178, 176), (51, 34, 65, 82), (121, 105, 120, 138), (47, 13, 45, 61), (0, 13, 6, 1), (56, 52, 54, 57), (57, 51, 58, 56), (55, 35, 51, 57), (52, 53, 54), (35, 34, 51), (15, 17, 14, 6), (15, 16, 17), (22, 44, 70), (41, 0, 22), (41, 71, 47), (71, 93, 96), (125, 93, 92), (92, 70, 110), (144, 165, 143, 124), (127, 149, 148), (127, 145, 149), (145, 167, 149), (148, 146, 127), (148, 181, 146), (113, 95, 111, 126), (45, 31, 46, 61), (23, 28, 30, 29), (29, 26, 23), (23, 24, 12, 28), (26, 27, 23), (12, 11, 25, 28), (41, 59, 71), (92, 59, 70), (22, 59, 41), (93, 59, 92), (70, 59, 22), (71, 59, 93), (168, 148, 114, 147), (168, 181, 148), (114, 128, 147), (148, 149, 129, 114), (166, 169, 129, 149), (171, 129, 169, 182), (149, 167, 166), (129, 130, 99, 114), (132, 116, 99, 130), (172, 184, 185, 155), (99, 77, 76, 98), (116, 100, 97, 99), (99, 97, 77), (98, 114, 99), (116, 115, 100), (98, 128, 114), (151, 170, 130), (130, 129, 150, 151), (153, 154, 132, 130), (170, 153, 130), (129, 171, 150), (134, 117, 131, 152), (133, 134, 152, 156), (154, 172, 155, 132), (115, 116, 152, 131), (152, 116, 132, 155), (173, 156, 152, 155), (173, 175, 174, 156), (174, 133, 156), (186, 173, 155, 185), (186, 175, 173), (30, 28, 190, 189), (29, 30, 189), (193, 196, 195, 194), (192, 191, 193, 194), (189, 190, 191, 192), (42, 27, 26, 29), (29, 189, 60, 43), (189, 74, 60), (43, 42, 29), (25, 11, 10, 28), (4, 190, 28, 5), (4, 3, 190), (28, 10, 5), (86, 94, 192, 194), (86, 85, 94), (194, 87, 86), (73, 189, 192, 72), (192, 94, 72), (73, 74, 189), (3, 2, 9, 190), (9, 8, 191, 190), (67, 88, 196, 69), (88, 89, 195, 196), (90, 87, 194, 195), (195, 89, 90), (68, 69, 196), (58, 68, 196, 56), (196, 198, 56), (199, 201, 200), (199, 202, 201), (193, 18, 197, 198), (193, 198, 196), (18, 21, 197), (19, 18, 193), (38, 201, 202, 37), (38, 40, 201), (16, 15, 37, 202), (199, 17, 16, 202), (197, 200, 198), (197, 199, 200), (14, 17, 199, 197), (52, 56, 198, 200), (200, 53, 52), (55, 57, 203), (54, 53, 200, 203), (203, 57, 54), (36, 35, 55, 204), (55, 203, 204), (39, 204, 201, 40), (39, 36, 204), (201, 204, 203, 200), (20, 193, 191, 7), (8, 7, 191), (20, 19, 193), (205, 206, 207, 208), (212, 207, 206, 211), (221, 235, 222, 212), (223, 236, 253, 237), (235, 252, 236, 222), (214, 225, 215, 208), (228, 218, 210, 217), (252, 264, 263, 262), (252, 243, 261, 264), (253, 236, 252, 262), (252, 244, 243), (211, 206, 210, 218), (213, 214, 208, 207), (218, 246, 242, 232), (218, 228, 245, 246), (242, 243, 244, 232), (220, 221, 212, 211), (232, 220, 211, 218), (223, 224, 214, 213), (213, 207, 212, 222), (213, 222, 236, 223), (206, 205, 209, 210), (215, 227, 226, 216), (205, 216, 219, 209), (224, 238, 225, 214), (205, 208, 215, 216), (224, 256, 255, 254), (254, 238, 224), (209, 229, 230, 231), (209, 219, 229), (239, 258, 240, 227), (266, 267, 248, 257), (267, 249, 248), (238, 254, 266, 257), (249, 250, 247, 248), (247, 219, 233, 248), (247, 229, 219), (225, 239, 227, 215), (216, 226, 233, 219), (238, 257, 239, 225), (265, 273, 275, 269), (226, 241, 251, 233), (257, 269, 258, 239), (226, 227, 240, 241), (257, 248, 265, 269), (233, 251, 265, 248), (259, 271, 274, 268), (251, 268, 273, 265), (240, 258, 270, 260), (241, 259, 268, 251), (269, 275, 270, 258), (240, 260, 259, 241), (275, 279, 276, 270), (260, 272, 271, 259), (273, 278, 279, 275), (273, 268, 274, 278), (260, 270, 276, 272), (279, 278, 277), (278, 274, 277), (272, 276, 277), (274, 271, 277), (276, 279, 277), (271, 272, 277), (244, 252, 234), (220, 232, 234), (221, 220, 234), (252, 235, 234), (235, 221, 234), (232, 244, 234), (245, 282, 280, 246), (245, 281, 282), (246, 280, 283, 242), (245, 228, 217), (281, 245, 217), (262, 263, 289, 288), (288, 293, 262), (253, 262, 293, 237), (263, 264, 292, 289), (264, 261, 287, 292), (287, 243, 242, 283), (287, 261, 243), (266, 302, 299, 267), (250, 249, 299, 296), (249, 267, 299), (247, 250, 296), (231, 230, 290, 286), (230, 291, 290), (229, 296, 291, 230), (229, 247, 296), (256, 297, 300, 255), (300, 301, 255), (254, 255, 301, 302), (302, 266, 254), (285, 284, 288, 289), (284, 285, 280, 282), (287, 285, 289, 292), (280, 285, 287, 283), (300, 295, 301), (295, 290, 291), (301, 295, 299, 302), (299, 295, 291, 296), (303, 304, 305, 306), (305, 321, 319, 314), (305, 320, 321), (306, 305, 314, 315), (304, 308, 305), (376, 352, 375), (305, 331, 329), (305, 330, 331), (305, 327, 328, 330), (329, 320, 305), (328, 327, 341, 342), (368, 355, 356), (384, 355, 368, 382), (382, 383, 384), (376, 375, 411), (414, 388, 436), (438, 417, 459), (518, 488, 557), (376, 411, 395), (373, 389, 407), (414, 436, 456), (438, 459, 487), (518, 557, 562), (586, 542, 628), (853, 804, 907), (1051, 1025, 1028), (1028, 1027, 1051), (850, 899, 957), (349, 362, 373), (324, 338, 349), (305, 316, 324), (349, 338, 362), (338, 363, 362), (324, 316, 338), (316, 340, 338), (338, 340, 363), (340, 366, 363), (305, 308, 316), (308, 325, 316), (316, 325, 340), (325, 352, 340), (340, 352, 366), (352, 376, 366), (490, 460, 518), (480, 589, 590), (394, 375, 350, 392), (490, 441, 460), (441, 418, 460), (421, 462, 422), (422, 401, 421), (409, 452, 479), (462, 421, 441), (392, 350, 374), (350, 365, 374), (400, 441, 421), (350, 351, 365), (420, 418, 441, 400), (383, 418, 420, 385), (375, 352, 350), (352, 325, 350), (350, 325, 339, 351), (339, 325, 308, 336), (386, 383, 369), (383, 385, 369), (336, 335, 347), (308, 323, 335, 336), (323, 345, 335), (384, 383, 358), (383, 386, 358), (308, 304, 307), (307, 323, 308), (378, 388, 414), (353, 361, 378), (327, 337, 353), (378, 361, 388), (361, 371, 388), (353, 337, 361), (337, 348, 361), (361, 348, 371), (348, 372, 371), (327, 305, 337), (305, 324, 337), (337, 324, 348), (324, 349, 348), (348, 349, 372), (349, 373, 372), (397, 417, 438), (367, 381, 397), (341, 354, 367), (397, 381, 417), (381, 412, 417), (367, 354, 381), (354, 377, 381), (381, 377, 412), (377, 413, 412), (341, 327, 354), (327, 353, 354), (354, 353, 377), (353, 378, 377), (377, 378, 413), (378, 414, 413), (460, 488, 518), (418, 439, 460), (383, 398, 418), (460, 439, 488), (439, 489, 488), (418, 398, 439), (398, 461, 439), (439, 461, 489), (519, 489, 461, 520), (382, 399, 398, 383), (341, 367, 379, 380), (419, 1087, 1086, 440), (515, 485, 552, 521), (521, 552, 559), (367, 397, 415, 416), (437, 415, 458), (416, 437, 1082, 396), (398, 419, 440), (701, 723, 685), (592, 725, 688), (480, 546, 507), (592, 689, 725), (507, 453, 480), (411, 410, 453), (689, 687, 782, 725), (634, 687, 507), (631, 685, 684), (701, 654, 746), (480, 453, 410), (477, 587, 545, 478), (508, 480, 410), (508, 506, 589, 480), (544, 562, 654), (411, 375, 410), (375, 394, 409, 410), (490, 544, 477, 522), (544, 490, 562), (490, 518, 562), (475, 586, 626, 627), (714, 772, 767), (534, 535, 579), (717, 771, 770, 679), (767, 772, 679, 770), (771, 816, 770), (391, 432, 474), (585, 680, 625), (669, 675, 670, 620), (675, 676, 670), (670, 578, 620), (533, 577, 539, 619), (619, 669, 620, 533), (539, 582, 619), (501, 502, 472, 391), (391, 395, 432), (674, 663, 613, 580), (663, 664, 613), (613, 581, 580), (389, 447, 494), (447, 470, 496, 530), (389, 494, 427), (362, 363, 390), (390, 363, 391), (363, 366, 391), (391, 366, 395), (366, 376, 395), (800, 749, 853, 854), (801, 802, 703), (702, 751, 801, 703), (702, 608, 750, 751), (608, 749, 800, 750), (608, 662, 749), (565, 608, 658, 610), (608, 702, 658), (610, 609, 565), (483, 512, 523), (657, 608, 564), (608, 565, 564), (607, 662, 608, 657), (607, 569, 527), (612, 662, 607, 527), (403, 463, 464), (457, 436, 388), (388, 371, 402, 403), (402, 371, 405), (371, 372, 404, 405), (404, 372, 406), (594, 595, 690, 691), (509, 510, 594), (459, 454, 509), (594, 510, 595), (510, 511, 595), (509, 454, 510), (454, 455, 510), (510, 455, 511), (455, 456, 511), (459, 417, 454), (417, 412, 454), (454, 412, 455), (412, 413, 455), (455, 413, 456), (413, 414, 456), (743, 744, 850), (650, 651, 743), (557, 558, 650), (743, 651, 744), (744, 651, 699, 745), (650, 558, 651), (558, 560, 651), (699, 651, 560, 700), (554, 487, 556), (560, 652, 700), (557, 488, 558), (488, 489, 558), (558, 489, 560), (605, 561, 519, 603), (560, 489, 519, 561), (458, 487, 516), (438, 487, 458), (516, 486, 458), (604, 653, 652, 560), (560, 561, 604), (475, 542, 586), (432, 476, 475), (395, 435, 432), (475, 476, 542), (476, 543, 542), (432, 435, 476), (435, 481, 476), (476, 481, 543), (481, 547, 543), (395, 411, 435), (411, 453, 435), (435, 453, 481), (453, 507, 481), (481, 507, 547), (780, 779, 827, 722), (827, 882, 722), (749, 804, 853), (662, 706, 749), (749, 706, 804), (706, 857, 804), (964, 1009, 1010, 960), (960, 913, 912, 964), (1010, 999, 960), (856, 906, 905, 706), (908, 857, 706), (908, 1004, 1005, 962), (962, 857, 908), (705, 752, 704), (704, 611, 660, 705), (704, 659, 611), (858, 813, 757), (661, 662, 612, 568), (661, 659, 708), (766, 813, 805, 707), (813, 858, 805), (673, 765, 766, 707), (805, 756, 707), (811, 859, 812), (912, 913, 864, 865), (969, 919, 918, 970), (917, 969, 970, 866), (966, 967, 914, 915), (967, 1011, 1040, 1038), (967, 966, 1011), (867, 920, 916), (917, 866, 815, 916), (916, 968, 917), (1040, 1011, 1063), (1011, 1072, 1063), (874, 1045, 963), (682, 873, 818, 775), (626, 586, 681, 682), (692, 733, 690), (733, 790, 690), (690, 595, 639, 692), (511, 548, 595), (456, 482, 511), (595, 548, 638, 639), (640, 735, 693), (638, 548, 640, 693), (511, 482, 548), (482, 549, 548), (640, 548, 549, 641), (642, 695, 641, 549), (456, 436, 482), (436, 484, 482), (482, 484, 549), (596, 549, 484), (642, 549, 596), (854, 901, 958), (854, 853, 900, 901), (744, 899, 850), (744, 745, 796), (796, 851, 744), (601, 647, 648, 602), (487, 517, 555, 556), (744, 897, 949), (949, 899, 744), (949, 950, 899), (995, 1055, 899, 950), (744, 851, 844, 897), (516, 600, 599), (600, 516, 554), (798, 738, 647, 740), (899, 1055, 997), (1056, 1032, 899, 997), (555, 517, 601, 602), (983, 1050, 996), (1050, 1032, 1056, 996), (1032, 1050, 982), (1024, 1023, 1032, 982), (487, 459, 517), (459, 509, 517), (593, 728, 726), (935, 934, 938, 981), (985, 1024, 981, 938), (985, 1023, 1024), (637, 727, 728, 593), (594, 730, 729), (886, 937, 984, 985), (984, 1023, 985), (787, 731, 691), (691, 732, 787), (730, 594, 691, 731), (654, 741, 746), (562, 649, 654), (746, 741, 847), (741, 848, 847), (654, 649, 741), (649, 742, 741), (741, 742, 848), (742, 849, 848), (562, 557, 649), (557, 650, 649), (649, 650, 742), (650, 743, 742), (742, 743, 849), (743, 850, 849), (824, 876, 927, 928), (720, 721, 824), (628, 629, 720), (720, 629, 721), (629, 630, 721), (722, 630, 683), (628, 542, 629), (542, 543, 629), (629, 543, 630), (543, 547, 630), (630, 547, 636, 683), (636, 547, 592), (1060, 1071, 1080), (1003, 1007, 1060), (907, 909, 1003), (926, 928, 1018), (1007, 1062, 1071, 1060), (824, 928, 926), (926, 875, 824), (875, 720, 824), (1007, 1036, 1061, 1062), (1003, 909, 1007), (909, 963, 1007), (1036, 1007, 963, 1037), (720, 823, 821, 777), (777, 628, 720), (907, 804, 909), (804, 857, 909), (909, 857, 963), (963, 857, 962, 1006), (979, 932, 881), (1078, 1059, 1079), (1051, 1054, 1078), (1079, 1059, 1060), (1059, 1003, 1060), (1078, 1054, 1059), (1054, 993, 1059), (1059, 993, 1003), (993, 907, 1003), (1053, 1054, 1051, 1027), (1052, 1054, 1053), (1026, 989, 988, 1052), (988, 993, 1054, 1052), (988, 941, 947, 993), (891, 946, 993), (891, 993, 947), (993, 946, 948), (1002, 907, 993, 948), (991, 992, 1029, 994), (1002, 994, 1029, 959), (959, 907, 1002), (959, 853, 907), (959, 900, 853), (979, 1020, 932), (1030, 979, 955), (979, 1030, 1069), (1031, 1057, 1070), (957, 998, 1031), (1070, 1057, 1079), (1057, 1078, 1079), (1031, 998, 1057), (998, 1058, 1057), (1057, 1058, 1078), (1058, 1051, 1078), (957, 899, 998), (899, 1032, 998), (998, 1032, 1058), (1032, 1023, 1058), (1058, 1023, 1051), (1051, 1023, 984), (979, 1069, 1020), (1075, 1067, 1070), (1069, 1049, 1020), (955, 979, 978), (978, 977, 955), (1069, 1030, 1070, 1067), (1030, 1031, 1070), (880, 879, 954, 977), (879, 880, 831), (955, 956, 1030), (1030, 956, 1031), (956, 957, 1031), (954, 847, 955, 977), (847, 848, 955), (955, 848, 956), (848, 849, 956), (956, 849, 957), (849, 850, 957), (409, 479, 506), (477, 433, 462, 522), (462, 433, 423), (409, 508, 410), (590, 591, 480), (422, 462, 423, 387), (401, 422, 387, 370), (400, 370, 385, 420), (421, 401, 370, 400), (357, 369, 385, 370), (441, 490, 522, 462), (477, 451, 433), (369, 344, 358, 386), (369, 357, 344), (477, 478, 451), (355, 384, 358, 332), (358, 344, 332), (355, 332, 343, 356), (335, 345, 346, 360), (347, 335, 360, 364), (351, 339, 364, 365), (393, 374, 365, 364), (347, 364, 339, 336), (345, 323, 322, 346), (323, 307, 322), (374, 408, 394, 392), (408, 409, 394), (374, 393, 408), (546, 480, 591), (409, 408, 452), (409, 506, 508), (303, 312, 307, 304), (312, 322, 307), (303, 309, 310, 313), (303, 313, 311, 312), (303, 306, 309), (306, 315, 317, 309), (687, 686, 782), (687, 689, 507), (592, 547, 507), (687, 634, 686), (689, 592, 507), (825, 722, 882), (683, 780, 722), (592, 688, 635), (591, 633, 546), (722, 721, 630), (634, 546, 633, 686), (507, 546, 634), (636, 592, 635, 683), (721, 722, 825, 826), (779, 780, 683, 635), (879, 830, 930), (1020, 980, 932), (1049, 1021, 980, 1020), (746, 847, 879), (746, 879, 930), (978, 979, 881, 931), (1021, 1069, 1067, 1048), (1021, 1049, 1069), (1067, 1075, 1048), (746, 878, 828, 701), (879, 831, 830), (930, 830, 829, 878), (828, 723, 701), (878, 829, 781), (631, 684, 588), (828, 781, 723), (544, 654, 701, 631), (544, 587, 477), (878, 781, 828), (544, 631, 587), (587, 631, 588, 545), (631, 701, 685), (746, 930, 878), (977, 978, 931, 880), (882, 877, 825), (826, 825, 877, 929), (876, 826, 929, 976), (824, 721, 826, 876), (976, 927, 876), (1060, 1080, 1081), (1081, 1080, 1073), (1081, 1073, 1076), (1081, 1079, 1060), (1077, 1081, 1068), (1075, 1077, 1068, 1048), (879, 847, 954), (1081, 1076, 1068), (915, 862, 911, 966), (1011, 966, 924, 1043), (1043, 1072, 1011), (966, 911, 924), (1013, 972, 1041, 1042), (1013, 871, 972), (924, 974, 1014), (1014, 1043, 924), (924, 871, 973, 974), (871, 1013, 973), (1006, 962, 972, 923), (972, 871, 923), (1037, 1045, 1016, 1046), (863, 763, 862, 915), (1061, 1036, 1046, 1065), (1036, 1037, 1046), (809, 764, 712, 763), (763, 863, 809), (672, 761, 763, 712), (672, 711, 761), (1071, 1062, 1065, 1074), (1062, 1061, 1065), (1074, 1080, 1071), (672, 671, 710, 711), (710, 762, 711), (807, 761, 711, 762), (823, 975, 925), (926, 1017, 975), (776, 777, 821, 822), (821, 925, 822), (820, 681, 774, 870), (921, 869, 872), (869, 870, 872), (872, 971, 921), (872, 1012, 971), (870, 774, 872), (682, 775, 719), (820, 873, 682, 681), (969, 917, 872, 910), (1012, 872, 917, 968), (919, 969, 910, 861), (814, 919, 861, 769), (823, 925, 821), (715, 768, 814, 769), (769, 807, 710, 715), (807, 762, 710), (926, 1018, 1047), (926, 1047, 1017), (928, 927, 976), (318, 312, 311), (343, 332, 333), (830, 831, 724, 783), (451, 434, 433), (408, 434, 452), (433, 434, 408, 393), (433, 393, 423), (364, 359, 387, 393), (393, 387, 423), (387, 359, 370), (370, 359, 357), (360, 359, 364), (346, 359, 360), (357, 359, 346, 322), (357, 322, 344), (312, 326, 334), (333, 332, 312, 334), (332, 322, 312), (326, 312, 318), (322, 332, 344), (686, 781, 829, 782), (782, 829, 783), (591, 632, 633), (633, 632, 723, 686), (686, 723, 781), (723, 632, 685), (589, 632, 590), (590, 632, 591), (506, 545, 588, 589), (589, 588, 632), (632, 588, 684, 685), (452, 434, 479), (479, 434, 478, 506), (506, 478, 545), (478, 434, 451), (910, 808, 861), (769, 808, 763, 761), (769, 761, 807), (861, 808, 769), (782, 783, 725), (871, 819, 923), (763, 808, 862), (862, 808, 911), (911, 808, 910, 872), (911, 872, 924), (871, 872, 774, 819), (872, 871, 924), (773, 819, 774), (830, 783, 829), (976, 1019, 1018), (1019, 976, 929, 933), (877, 933, 929), (877, 882, 832, 933), (827, 832, 882), (635, 724, 779), (779, 724, 832, 827), (688, 724, 635), (725, 783, 724, 688), (1074, 1065, 1018), (1074, 1018, 1066), (1066, 1018, 1019), (1018, 1065, 1047), (1065, 1046, 1017, 1047), (1016, 975, 1017, 1046), (923, 819, 922), (922, 819, 778, 874), (874, 778, 822), (778, 819, 773), (1066, 1019, 1073), (1073, 1019, 1068, 1076), (1021, 1048, 1019, 933), (1019, 1048, 1068), (980, 933, 832, 932), (724, 931, 881), (724, 880, 931), (724, 881, 832), (1021, 933, 980), (932, 832, 881), (880, 724, 831), (1092, 1089, 419, 399), (521, 559, 520), (556, 555, 600, 554), (458, 397, 438), (602, 646, 600, 555), (602, 648, 646), (516, 599, 553, 486), (458, 551, 485), (486, 553, 514, 458), (458, 514, 551), (487, 554, 516), (738, 646, 648), (458, 485, 437), (520, 461, 521), (648, 647, 738), (605, 603, 598, 643), (604, 561, 643, 645), (561, 605, 643), (653, 604, 645, 697), (699, 700, 697, 745), (652, 653, 697, 700), (737, 796, 745, 697), (603, 519, 559, 598), (519, 520, 559), (844, 851, 796, 739), (796, 737, 739), (844, 739, 843, 897), (485, 515, 437), (897, 843, 896, 949), (995, 950, 895, 953), (950, 949, 896, 895), (996, 952, 898, 951), (996, 1056, 997, 952), (997, 1055, 995, 953), (953, 952, 997), (740, 846, 798), (593, 784, 833), (740, 797, 846), (647, 601, 698), (797, 740, 698), (740, 647, 698), (981, 1024, 982, 936), (981, 936, 883, 935), (982, 1050, 983, 885), (885, 936, 982), (935, 883, 884, 934), (690, 788, 732, 691), (790, 837, 788, 690), (731, 786, 729, 730), (731, 836, 786), (787, 838, 836, 731), (637, 593, 509), (732, 788, 838, 787), (517, 509, 593), (601, 517, 593), (939, 986, 1025), (1022, 984, 937, 939), (937, 835, 939), (886, 834, 835, 937), (886, 985, 938, 834), (938, 934, 884, 834), (1028, 1025, 986, 987), (695, 642, 736, 694), (596, 894, 642), (641, 695, 694, 640), (596, 842, 893, 894), (596, 696, 794), (596, 794, 842), (693, 734, 639, 638), (734, 692, 639), (693, 791, 734), (692, 734, 789, 733), (733, 789, 837, 790), (947, 889, 840, 891), (946, 891, 841, 948), (891, 840, 841), (941, 888, 889, 947), (994, 1002, 948, 892), (948, 841, 892), (888, 988, 989, 942), (888, 941, 988), (994, 892, 945, 991), (1026, 940, 942, 989), (940, 1052, 1053, 1027), (940, 1026, 1052), (1027, 1028, 987, 940), (901, 890, 943, 958), (901, 900, 959, 890), (959, 990, 890), (403, 464, 513, 483), (457, 523, 550), (483, 513, 512), (457, 483, 523), (403, 442, 443), (484, 436, 457), (696, 596, 656), (1029, 944, 990, 959), (1029, 992, 944), (991, 945, 944, 992), (527, 492, 568, 612), (527, 493, 492), (492, 567, 568), (569, 528, 493, 527), (567, 492, 526, 611), (618, 760, 709), (660, 526, 618, 709), (576, 617, 618, 526), (660, 611, 526), (607, 525, 528, 569), (564, 525, 607, 657), (564, 565, 524, 525), (565, 609, 524), (703, 655, 658, 702), (703, 747, 655), (658, 655, 566, 610), (802, 799, 747, 703), (610, 566, 524, 609), (801, 852, 799, 802), (751, 855, 852, 801), (751, 750, 800, 855), (854, 958, 855, 800), (958, 943, 855), (373, 426, 406), (405, 465, 442), (403, 443, 463), (563, 597, 457, 550), (484, 457, 597), (388, 403, 483), (468, 469, 495), (532, 468, 575, 616), (468, 574, 615, 575), (574, 614, 615), (617, 576, 532, 616), (426, 407, 446, 445), (404, 425, 424, 405), (407, 426, 373), (373, 406, 372), (428, 446, 407), (405, 442, 403, 402), (469, 428, 467), (428, 469, 468, 446), (446, 468, 466), (887, 940, 987, 986), (940, 887, 839), (515, 521, 1082), (521, 1086, 1083), (551, 552, 485), (855, 748, 852), (696, 655, 747, 748), (655, 696, 656), (523, 491, 563, 550), (748, 747, 799), (748, 799, 852), (563, 491, 566, 606), (606, 566, 655, 656), (524, 491, 444, 525), (491, 524, 566), (528, 444, 493), (444, 528, 525), (492, 493, 444, 466), (464, 512, 513), (523, 512, 464, 491), (443, 442, 464, 463), (464, 442, 491), (442, 465, 444, 491), (425, 444, 424), (424, 444, 465), (445, 466, 444, 425), (446, 466, 445), (838, 887, 836), (697, 644, 737), (645, 644, 697), (645, 553, 599, 644), (553, 645, 643), (559, 552, 598), (598, 552, 514, 553), (598, 553, 643), (514, 552, 551), (492, 466, 526), (466, 468, 532, 526), (526, 532, 576), (839, 887, 837, 789), (837, 887, 788), (788, 887, 838), (734, 839, 789), (791, 792, 839, 734), (736, 793, 792, 694), (696, 748, 794), (795, 793, 736), (794, 748, 842), (893, 842, 855, 943), (893, 943, 890, 795), (795, 890, 793), (855, 842, 748), (737, 644, 646, 739), (739, 646, 738), (600, 644, 599), (843, 798, 895, 896), (738, 798, 843, 739), (895, 798, 846), (846, 898, 952, 953), (846, 953, 895), (898, 846, 797), (646, 644, 600), (785, 728, 727), (884, 785, 834), (834, 785, 786, 835), (836, 887, 939, 835), (836, 835, 786), (940, 839, 942), (942, 839, 888), (888, 839, 792, 889), (889, 792, 840), (840, 792, 793, 841), (841, 793, 892), (793, 890, 944, 945), (793, 945, 892), (944, 890, 990), (939, 887, 986), (920, 867, 817, 868), (770, 816, 678, 716), (770, 716, 815, 767), (866, 970, 918), (534, 471, 499, 535), (499, 498, 578), (536, 500, 471), (533, 498, 497, 577), (578, 498, 533, 620), (812, 859, 806, 758), (766, 765, 812, 758), (667, 757, 766, 758), (757, 813, 766), (474, 432, 475), (475, 627, 585), (627, 626, 682, 719), (719, 718, 627), (429, 390, 431), (755, 803, 904, 856), (706, 755, 856), (1012, 968, 916, 971), (916, 920, 868, 971), (539, 577, 497, 503), (582, 539, 503), (805, 757, 665, 756), (805, 858, 757), (757, 667, 665), (1063, 1014, 1044), (1063, 1043, 1014), (1063, 1072, 1043), (474, 585, 625, 584), (585, 627, 718, 680), (873, 820, 870, 818), (502, 538, 473, 472), (502, 501, 538), (705, 660, 709), (709, 760, 752, 705), (752, 760, 618, 704), (618, 668, 704), (963, 922, 874), (1006, 923, 922, 963), (963, 1045, 1037), (1080, 1074, 1066), (1013, 1042, 1064, 1015), (1015, 973, 1013), (675, 583, 622, 676), (619, 582, 503, 583), (619, 583, 675, 669), (663, 674, 571, 570), (666, 573, 571, 674), (664, 663, 570, 572), (707, 756, 665, 573), (707, 573, 666, 673), (914, 967, 965), (1038, 1039, 965, 967), (965, 1008, 865, 914), (964, 1008, 1000, 1009), (865, 1008, 964, 912), (501, 391, 474), (501, 540, 538), (797, 698, 845), (1005, 1004, 1034, 1035), (1005, 1035, 1015, 1064), (1005, 1064, 1042, 1041), (677, 624, 714), (676, 622, 677, 670), (679, 624, 623, 717), (714, 624, 679, 772), (613, 664, 572, 537), (581, 613, 537), (1010, 1009, 1000, 903), (999, 1010, 903), (698, 593, 845), (362, 447, 389), (637, 785, 727), (906, 904, 961, 905), (906, 856, 904), (771, 717, 678, 816), (717, 623, 678), (580, 581, 537, 500), (536, 580, 500), (864, 902, 860), (859, 811, 860, 806), (960, 999, 903, 902), (960, 902, 864, 913), (474, 504, 505), (474, 584, 504), (585, 474, 475), (429, 449, 496, 470), (447, 530, 494), (729, 786, 785, 637), (754, 803, 755), (570, 571, 529), (570, 494, 530), (531, 571, 573), (573, 614, 574), (571, 495, 529), (571, 531, 495), (677, 541, 624), (471, 448, 499), (625, 678, 623, 584), (584, 623, 624, 541), (584, 541, 504), (583, 541, 622), (622, 541, 677), (499, 448, 498), (497, 450, 473, 503), (503, 473, 538, 540), (583, 503, 540, 541), (450, 497, 498, 448), (504, 541, 540, 505), (537, 496, 500), (500, 496, 449, 471), (537, 572, 530, 496), (471, 449, 448), (530, 572, 570), (430, 448, 449, 431), (450, 448, 430), (708, 759, 754, 753), (754, 759, 803), (961, 903, 1000, 1001), (903, 961, 904, 803), (902, 903, 803, 759), (1001, 1000, 1008, 1033), (1001, 1033, 1034), (1034, 1033, 1015, 1035), (617, 616, 615, 667), (616, 575, 615), (668, 618, 617, 667), (615, 665, 667), (708, 667, 758, 759), (668, 667, 708), (614, 573, 665, 615), (806, 759, 758), (759, 806, 860), (965, 1033, 1008), (759, 860, 902), (755, 661, 754), (1039, 1033, 965), (921, 971, 868), (1014, 974, 1044), (706, 662, 661), (869, 921, 868), (1015, 1039, 1044, 974), (974, 973, 1015), (1039, 1015, 1033), (659, 704, 668, 708), (521, 1083, 1082), (416, 396, 367), (380, 379, 1083, 1084), (399, 419, 398), (342, 341, 380), (1090, 330, 328), (331, 330, 1090, 1093), (415, 397, 458), (419, 1089, 1087), (661, 568, 567, 659), (382, 368, 343, 399), (343, 1092, 399), (368, 356, 343), (333, 334, 1092, 343), (1092, 326, 318, 311), (1092, 334, 326), (311, 1095, 1092), (311, 313, 1095), (321, 320, 1094, 1096), (320, 329, 1094), (310, 1096, 1095, 313), (319, 321, 317, 315), (321, 1096, 309), (1096, 310, 309), (321, 309, 317), (315, 314, 319), (329, 331, 1093, 1094), (1094, 1091, 1096), (1090, 1091, 1094, 1093), (1088, 1091, 1090), (1092, 1091, 1088, 1089), (1089, 1088, 1085), (1095, 1096, 1091, 1092), (1089, 1085, 1084, 1087), (1084, 1083, 1086, 1087), (567, 611, 659), (440, 1086, 521), (563, 596, 597), (596, 606, 656), (596, 563, 606), (484, 597, 596), (457, 388, 483), (795, 736, 642), (642, 894, 893, 795), (405, 424, 465), (406, 426, 445, 425), (406, 425, 404), (21, 18, 20), (7, 1, 21, 20), (21, 1, 6, 14), (197, 21, 14), (210, 209, 231, 217), (224, 223, 237, 256), (231, 286, 281, 217), (286, 294, 281), (293, 298, 297), (237, 293, 297, 256), (286, 290, 294), (297, 298, 300), (294, 278, 281), (281, 278, 284, 282), (278, 298, 293), (284, 278, 293, 288), (300, 298, 278, 295), (290, 295, 278, 294), (594, 729, 637), (373, 362, 389), (440, 521, 461), (396, 1082, 1083, 379), (768, 670, 714, 767), (767, 918, 768), (768, 715, 670), (672, 712, 713), (579, 536, 534), (713, 579, 535, 621), (671, 672, 713, 621), (710, 671, 621), (670, 621, 578), (715, 710, 621, 670), (666, 674, 580, 536), (536, 579, 666), (661, 755, 706), (661, 708, 753), (812, 765, 811), (713, 811, 765, 673), (764, 811, 713, 712), (864, 811, 810, 865), (764, 809, 810, 811), (919, 814, 918), (814, 768, 918), (810, 863, 915, 914), (810, 809, 863), (815, 867, 916), (951, 983, 996), (593, 833, 845), (593, 698, 601), (1080, 1066, 1073), (984, 1022, 1025, 1051), (1077, 1075, 1070), (1077, 1070, 1079, 1081), (874, 1016, 1045), (874, 925, 975, 1016), (874, 822, 925), (461, 398, 440), (379, 367, 396), (415, 437, 416), (951, 898, 885, 983), (593, 726, 784), (1025, 1022, 939), (640, 694, 735), (735, 694, 791, 693), (495, 469, 529), (531, 468, 495), (469, 467, 427, 529), (574, 468, 531), (594, 637, 509), (427, 428, 389), (467, 428, 427), (407, 389, 428), (694, 792, 791), (833, 885, 845), (833, 784, 726, 885), (845, 885, 898, 797), (885, 726, 883, 936), (728, 785, 726), (785, 884, 883, 726), (815, 716, 817, 867), (815, 866, 918, 767), (535, 499, 578, 621), (534, 536, 471), (1038, 1040, 1063, 1044), (666, 579, 713, 673), (810, 914, 865), (1038, 1044, 1039), (714, 670, 677), (501, 474, 505, 540), (811, 864, 860), (661, 753, 754), (494, 529, 427), (494, 570, 529), (573, 574, 531), (719, 817, 680, 718), (678, 625, 817, 716), (817, 625, 680), (868, 817, 869), (869, 817, 818, 870), (818, 817, 719, 775), (515, 1082, 437), (1005, 1041, 972, 962), (905, 908, 706), (1004, 908, 1034), (908, 1001, 1034), (908, 905, 961), (908, 961, 1001), (875, 926, 975, 823), (720, 875, 823), (928, 976, 1018), (628, 777, 776, 681), (628, 681, 586), (776, 822, 778, 681), (778, 773, 681), (681, 773, 774), (429, 431, 449), (429, 470, 362), (472, 390, 391), (390, 429, 362), (390, 450, 430), (390, 430, 431), (390, 472, 473), (390, 473, 450), (470, 447, 362), (380, 1084, 1085), (380, 1085, 1088), (380, 1090, 328, 342), (380, 1088, 1090)])
me_circle_002.polygons.foreach_set('use_smooth', [1, 1, 1, 1, 1, 1, 1, 1, 1, 1, 1, 1, 1, 1, 1, 1, 1, 1, 1, 1, 1, 1, 1, 1, 1, 1, 1, 1, 1, 1, 1, 1, 1, 1, 1, 1, 1, 1, 1, 1, 1, 1, 1, 1, 1, 1, 1, 1, 1, 1, 1, 1, 1, 1, 1, 1, 1, 1, 1, 1, 1, 1, 1, 1, 1, 1, 1, 1, 1, 1, 1, 1, 1, 1, 1, 1, 1, 1, 1, 1, 1, 1, 1, 1, 1, 1, 1, 1, 1, 1, 1, 1, 1, 1, 1, 1, 1, 1, 1, 1, 1, 1, 1, 1, 1, 1, 1, 1, 1, 1, 1, 1, 1, 1, 1, 1, 1, 1, 1, 1, 1, 1, 1, 1, 1, 1, 1, 1, 1, 1, 1, 1, 1, 1, 1, 1, 1, 1, 1, 1, 1, 1, 1, 1, 1, 1, 1, 1, 1, 1, 1, 1, 1, 1, 1, 1, 1, 1, 1, 1, 1, 1, 1, 1, 1, 1, 1, 1, 1, 1, 1, 1, 1, 1, 1, 1, 1, 1, 1, 1, 1, 1, 1, 1, 1, 1, 1, 1, 1, 1, 1, 1, 1, 1, 1, 1, 1, 1, 1, 1, 1, 1, 1, 1, 1, 1, 1, 1, 1, 1, 1, 1, 1, 1, 1, 1, 1, 1, 1, 1, 1, 1, 1, 1, 1, 1, 1, 1, 1, 1, 1, 1, 1, 1, 1, 1, 1, 1, 1, 1, 1, 1, 1, 1, 1, 1, 1, 1, 1, 1, 1, 1, 1, 1, 1, 1, 1, 1, 1, 1, 1, 1, 1, 1, 1, 1, 1, 1, 1, 1, 1, 1, 1, 1, 1, 1, 1, 1, 1, 1, 1, 1, 1, 1, 1, 1, 1, 1, 1, 1, 1, 1, 1, 1, 1, 1, 1, 1, 1, 1, 1, 1, 1, 1, 1, 1, 1, 1, 1, 1, 1, 1, 1, 1, 1, 1, 1, 1, 1, 1, 1, 1, 1, 1, 1, 1, 1, 1, 1, 1, 1, 1, 1, 1, 1, 1, 1, 1, 1, 1, 1, 1, 1, 1, 1, 1, 1, 1, 1, 1, 1, 1, 1, 1, 1, 1, 1, 1, 1, 1, 1, 1, 1, 1, 1, 1, 1, 1, 1, 1, 1, 1, 1, 1, 1, 1, 1, 1, 1, 1, 1, 1, 1, 1, 1, 1, 1, 1, 1, 1, 1, 1, 1, 1, 1, 1, 1, 1, 1, 1, 1, 1, 1, 1, 1, 1, 1, 1, 1, 1, 1, 1, 1, 1, 1, 1, 1, 1, 1, 1, 1, 1, 1, 1, 1, 1, 1, 1, 1, 1, 1, 1, 1, 1, 1, 1, 1, 1, 1, 1, 1, 1, 1, 1, 1, 1, 1, 1, 1, 1, 1, 1, 1, 1, 1, 1, 0, 1, 1, 1, 1, 0, 1, 1, 1, 1, 1, 1, 1, 1, 1, 1, 1, 1, 1, 1, 1, 1, 1, 1, 1, 1, 1, 1, 1, 1, 1, 1, 1, 1, 1, 1, 1, 1, 1, 1, 1, 1, 1, 1, 1, 1, 1, 1, 1, 1, 1, 1, 1, 1, 1, 1, 1, 1, 1, 1, 1, 1, 1, 1, 1, 1, 1, 1, 1, 1, 1, 1, 1, 1, 1, 1, 1, 1, 1, 1, 1, 1, 1, 1, 1, 1, 1, 1, 1, 1, 1, 1, 1, 1, 1, 1, 1, 1, 1, 1, 1, 1, 1, 1, 1, 1, 1, 1, 1, 1, 1, 1, 1, 1, 1, 1, 1, 1, 1, 1, 1, 1, 1, 1, 1, 1, 1, 1, 1, 1, 1, 1, 1, 1, 1, 1, 1, 1, 1, 1, 1, 1, 1, 1, 1, 1, 1, 1, 1, 1, 1, 1, 1, 1, 1, 1, 1, 1, 1, 1, 1, 1, 1, 1, 1, 1, 1, 1, 1, 1, 1, 1, 1, 1, 1, 1, 1, 1, 1, 1, 1, 1, 1, 1, 1, 1, 1, 1, 1, 1, 1, 1, 1, 1, 1, 1, 1, 1, 1, 1, 1, 1, 1, 1, 1, 1, 1, 1, 1, 1, 1, 1, 1, 1, 1, 1, 1, 1, 1, 1, 1, 1, 1, 1, 1, 1, 1, 1, 1, 1, 1, 1, 1, 1, 1, 1, 1, 1, 1, 1, 1, 1, 1, 1, 1, 1, 1, 1, 1, 1, 1, 1, 1, 1, 1, 1, 1, 1, 1, 1, 1, 1, 1, 1, 1, 1, 1, 1, 1, 1, 1, 1, 1, 1, 1, 1, 1, 1, 1, 1, 1, 1, 1, 1, 1, 1, 1, 1, 1, 1, 1, 1, 1, 1, 1, 1, 1, 1, 1, 1, 1, 1, 1, 1, 1, 1, 1, 1, 1, 1, 1, 1, 1, 1, 1, 1, 1, 1, 1, 1, 1, 1, 1, 1, 1, 1, 1, 1, 1, 1, 1, 1, 1, 1, 1, 1, 1, 1, 1, 1, 1, 1, 1, 1, 1, 1, 1, 1, 1, 1, 1, 1, 1, 1, 1, 1, 1, 1, 1, 1, 1, 1, 1, 1, 1, 1, 1, 1, 1, 1, 1, 1, 1, 1, 1, 1, 1, 1, 1, 1, 1, 1, 1, 1, 1, 1, 1, 1, 1, 1, 1, 1, 1, 1, 1, 1, 1, 1, 1, 1, 1, 1, 1, 1, 1, 1, 1, 1, 1, 1, 1, 1, 1, 1, 1, 1, 1, 1, 1, 1, 1, 1, 1, 1, 1, 1, 1, 1, 1, 1, 1, 1, 1, 1, 1, 1, 1, 1, 1, 1, 1, 1, 1, 1, 1, 1, 1, 1, 1, 1, 1, 1, 1, 1, 1, 1, 1, 1, 1, 1, 1, 1, 1, 1, 1, 1, 1, 1, 1, 1, 1, 1, 1, 1, 1, 1, 1, 1, 1, 1, 1, 1, 1, 1, 1, 1, 1, 1, 1, 1, 1, 1, 1, 1, 1, 1, 1, 1, 1, 1, 1, 1, 1, 1, 1, 1, 1, 1, 1, 1, 1, 1, 1, 1, 1, 1, 1, 1, 1, 1, 1, 1, 1, 1, 1, 1, 1, 1, 1, 1, 1, 1, 1, 0, 1, 1, 1, 1, 1, 1, 1, 1, 1, 1, 1, 1, 1, 1, 1, 1, 1, 1, 1, 1, 1, 1, 1, 1, 1, 1, 1, 1, 1, 1, 1, 1, 1, 1, 1, 1, 1, 1, 1, 1, 1, 1, 1, 1, 1, 1, 1, 1, 1, 1, 1, 1, 1, 1, 1, 1, 1, 1, 1, 1, 1, 1, 1, 1, 1, 1, 1, 1, 1, 1, 1, 1, 1, 1, 1, 1, 1, 1, 1, 1, 1, 1, 1, 1, 1, 1, 1, 1, 1, 1, 1, 1, 1, 1, 1, 1, 1, 1, 1, 1, 1, 1, 1, 1, 1, 1, 1, 1, 1, 1, 1, 1, 1, 1, 1, 1, 1, 1, 1, 1, 1, 1, 1, 1, 1, 1, 1, 1, 1, 1, 1, 1, 1, 1, 1, 1, 1, 1, 1, 1, 1, 1, 1, 0, 0, 1, 1, 1, 1, 1, 1, 1, 1, 1, 1, 1, 1, 1, 1, 1, 1, 1, 1, 1, 1, 1, 1, 1, 1, 1, 1, 1, 1, 1, 1, 1, 1, 1, 1, 1, 1, 1, 1, 1, 1, 1, 1, 1, 1, 1, 1, 1, 1, 1, 1, 1, 1, 1, 1, 1, 1, 1, 1, 1, 1, 1, 1, 1, 1, 1, 1, 1, 1, 1, 1, 1, 1, 1, 1, 1, 1, 1, 1, 1, 1, 1, 1, 1, 1, 1, 1, 1, 1, 1, 1, 1, 1, 1, 1, 1, 1, 1, 1, 1, 1, 1, 1, 1, 1, 1, 1, 1, 1, 1, 1, 1, 1, 1, 1, 1, 1, 1, 1, 1, 1, 1, 1, 1, 1, 1, 1, 1, 1, 1, 1, 1, 1, 1, 1, 1, 1, 1, 1, 1, 1, 1, 1, 1, 1, 1, 1, 1, 1, 1, 1, 1, 1, 1, 1, 1, 1, 1, 1, 1, 1, 1, 1, 1, 1, 1, 1, 1, 1, 1, 1, 1, 1, 1, 1, 1, 1, 1, 1, 1, 1, 1, 1, 1, 1, 1, 1, 1, 1, 1, 1, 1, 1, 1, 1, 1, 1, 1, 1, 1, 1, 1, 1, 1, 1, 1, 1, 1, 1, 1, 1, 1, 1, 1, 1, 1, 1, 1, 1, 1, 1, 0, 1, 0, 1, 1, 0, 0, 1, 0, 1, 0, 0, 0, 0, 0, 0, 0, 0, 0, 0, 0, 0, 0, 0, 0, 0, 0, 0, 0, 0, 0, 0, 0, 0, 0, 1, 0, 1, 1, 1, 1, 1, 1, 1, 1, 1, 1, 1, 1, 1, 1, 1, 1, 1, 1, 1, 1, 1, 1, 1, 1, 1, 1, 1, 1, 1, 1, 1, 0, 1, 1, 1, 1, 1, 1, 1, 1, 1, 1, 1, 1, 1, 1, 1, 1, 1, 1, 1, 1, 1, 1, 1, 1, 1, 1, 1, 1, 1, 1, 1, 1, 1, 1, 1, 1, 1, 1, 1, 1, 1, 1, 1, 1, 1, 1, 1, 1, 1, 1, 1, 1, 1, 1, 1, 1, 1, 1, 1, 1, 1, 1, 1, 1, 1, 1, 1, 1, 1, 1, 1, 1, 1, 1, 1, 1, 1, 1, 0, 1, 1, 1, 1, 1, 1, 1, 1, 1, 1, 1, 1, 1, 1, 1, 1, 1, 1, 1, 1, 1, 1, 1, 0, 0, 0, 0])
me_circle_002.polygons.foreach_set('material_index', [0, 0, 0, 0, 0, 0, 0, 0, 0, 0, 0, 0, 0, 0, 0, 0, 0, 0, 0, 0, 0, 0, 0, 0, 0, 0, 0, 0, 0, 0, 0, 0, 0, 0, 0, 0, 0, 0, 0, 0, 0, 0, 0, 0, 0, 0, 0, 0, 0, 0, 0, 0, 0, 0, 0, 0, 0, 0, 0, 0, 0, 0, 0, 0, 0, 0, 0, 0, 0, 0, 0, 0, 0, 0, 0, 0, 0, 0, 0, 0, 0, 0, 0, 0, 0, 0, 0, 0, 0, 0, 0, 0, 0, 0, 0, 0, 0, 0, 0, 0, 0, 0, 0, 0, 0, 0, 0, 0, 0, 0, 0, 0, 0, 0, 0, 0, 0, 0, 0, 0, 0, 0, 0, 0, 0, 0, 0, 0, 0, 0, 0, 0, 0, 0, 0, 0, 0, 0, 0, 0, 0, 0, 0, 0, 0, 0, 0, 0, 0, 0, 0, 0, 0, 0, 0, 0, 0, 0, 0, 0, 0, 1, 0, 0, 0, 1, 1, 0, 0, 0, 0, 0, 0, 0, 0, 0, 0, 0, 0, 0, 0, 0, 0, 1, 1, 0, 0, 0, 0, 1, 1, 1, 1, 1, 0, 0, 0, 0, 0, 0, 0, 0, 0, 0, 0, 0, 0, 0, 0, 0, 0, 0, 0, 0, 0, 0, 0, 1, 1, 1, 1, 0, 0, 0, 0, 0, 0, 1, 1, 0, 0, 0, 0, 0, 0, 0, 0, 0, 0, 1, 0, 0, 0, 0, 0, 0, 0, 0, 0, 0, 0, 0, 0, 0, 0, 0, 0, 0, 0, 0, 0, 0, 0, 0, 0, 0, 0, 0, 0, 0, 0, 0, 0, 0, 0, 0, 0, 0, 0, 0, 0, 0, 0, 0, 0, 0, 0, 0, 0, 0, 0, 0, 0, 0, 0, 0, 0, 0, 0, 0, 0, 0, 0, 0, 0, 0, 0, 0, 0, 0, 0, 0, 0, 0, 0, 0, 0, 0, 0, 0, 0, 0, 0, 0, 0, 0, 0, 0, 0, 0, 0, 0, 0, 0, 0, 0, 1, 1, 1, 1, 1, 1, 1, 1, 0, 0, 0, 0, 0, 0, 0, 0, 0, 0, 0, 0, 0, 0, 0, 0, 0, 0, 0, 0, 0, 0, 0, 0, 0, 0, 0, 0, 0, 0, 0, 0, 0, 0, 0, 0, 0, 0, 0, 0, 0, 0, 0, 0, 0, 0, 0, 0, 0, 0, 0, 0, 0, 0, 0, 0, 0, 0, 0, 0, 0, 0, 0, 0, 0, 0, 0, 0, 0, 0, 0, 0, 0, 0, 0, 0, 0, 0, 0, 0, 0, 0, 0, 0, 0, 0, 0, 0, 0, 0, 0, 0, 0, 0, 0, 0, 0, 0, 0, 0, 0, 0, 0, 0, 0, 0, 0, 0, 0, 0, 0, 0, 0, 1, 1, 0, 0, 0, 0, 0, 0, 0, 0, 0, 0, 0, 0, 0, 0, 0, 0, 0, 0, 0, 0, 0, 0, 0, 0, 0, 0, 0, 0, 0, 0, 0, 0, 0, 0, 0, 0, 0, 0, 0, 0, 0, 0, 0, 0, 0, 0, 0, 0, 0, 0, 0, 0, 0, 0, 0, 0, 0, 0, 0, 0, 0, 0, 0, 0, 0, 0, 0, 0, 0, 0, 0, 0, 0, 0, 0, 0, 0, 0, 0, 0, 0, 0, 0, 0, 0, 0, 0, 0, 0, 0, 0, 0, 0, 0, 0, 0, 0, 0, 0, 0, 0, 0, 0, 0, 0, 0, 0, 0, 0, 0, 0, 0, 0, 0, 0, 0, 0, 0, 0, 0, 0, 0, 0, 0, 0, 0, 0, 0, 0, 0, 0, 0, 0, 0, 0, 0, 0, 0, 0, 0, 0, 0, 0, 0, 0, 0, 0, 0, 0, 0, 0, 0, 0, 0, 0, 0, 0, 0, 0, 0, 0, 0, 0, 0, 0, 0, 0, 0, 0, 0, 0, 0, 0, 0, 0, 0, 0, 0, 0, 0, 0, 0, 0, 0, 0, 0, 0, 0, 0, 0, 0, 0, 0, 0, 0, 0, 0, 0, 0, 0, 0, 0, 0, 0, 0, 0, 0, 0, 0, 0, 0, 0, 0, 0, 0, 0, 0, 0, 0, 0, 0, 0, 0, 0, 0, 0, 0, 0, 0, 0, 0, 0, 0, 0, 0, 0, 0, 0, 0, 0, 0, 0, 0, 0, 0, 0, 0, 0, 0, 0, 0, 0, 0, 0, 0, 0, 0, 0, 0, 0, 0, 0, 0, 0, 0, 0, 0, 0, 0, 0, 0, 0, 0, 0, 0, 0, 0, 0, 0, 0, 0, 0, 0, 0, 0, 0, 0, 0, 0, 0, 0, 0, 0, 0, 0, 0, 0, 0, 0, 0, 0, 0, 0, 0, 0, 0, 0, 0, 0, 0, 0, 0, 0, 0, 0, 0, 0, 0, 0, 0, 0, 0, 0, 0, 0, 0, 0, 0, 0, 0, 0, 0, 0, 0, 0, 0, 0, 0, 0, 0, 0, 0, 0, 0, 0, 0, 0, 0, 0, 0, 0, 0, 0, 0, 0, 0, 0, 0, 0, 0, 0, 0, 0, 0, 0, 0, 0, 0, 0, 0, 0, 0, 0, 0, 0, 0, 0, 0, 0, 0, 0, 0, 0, 0, 0, 0, 0, 0, 0, 0, 0, 0, 0, 0, 0, 0, 0, 0, 0, 0, 0, 0, 0, 0, 0, 0, 0, 0, 1, 0, 1, 0, 0, 0, 0, 0, 0, 0, 0, 0, 0, 0, 0, 0, 0, 0, 0, 0, 0, 0, 0, 0, 0, 1, 1, 1, 0, 1, 0, 0, 0, 0, 0, 0, 0, 0, 0, 0, 0, 0, 0, 1, 1, 1, 1, 1, 1, 1, 1, 1, 1, 1, 1, 1, 1, 1, 1, 1, 1, 1, 1, 1, 1, 1, 1, 1, 1, 1, 1, 1, 1, 1, 1, 1, 1, 1, 1, 1, 1, 1, 1, 1, 1, 1, 1, 1, 1, 1, 1, 1, 1, 1, 1, 1, 1, 1, 1, 1, 1, 1, 1, 1, 1, 1, 1, 1, 1, 1, 1, 1, 1, 1, 1, 1, 1, 1, 1, 1, 1, 1, 0, 0, 0, 0, 0, 0, 0, 0, 0, 0, 0, 0, 0, 0, 0, 0, 0, 0, 0, 0, 0, 0, 0, 0, 0, 0, 0, 1, 0, 0, 0, 0, 0, 0, 0, 0, 0, 0, 0, 0, 0, 0, 0, 0, 0, 0, 0, 0, 0, 0, 0, 0, 0, 0, 0, 0, 0, 0, 0, 0, 0, 0, 0, 0, 0, 0, 0, 0, 0, 0, 0, 0, 0, 0, 0, 0, 0, 0, 0, 0, 0, 0, 0, 0, 0, 0, 0, 0, 0, 0, 0, 0, 0, 0, 0, 0, 0, 0, 0, 0, 0, 0, 0, 0, 0, 0, 0, 0, 0, 0, 0, 0, 0, 0, 0, 0, 0, 0, 0, 0, 0, 0, 0, 0, 0, 0, 0, 0, 1, 1, 1, 0, 1, 0, 0, 0, 0, 0, 0, 1, 1, 1, 1, 1, 1, 1, 1, 1, 1, 1, 1, 1, 1, 1, 1, 1, 1, 1, 1, 1, 1, 1, 1, 1, 1, 1, 1, 1, 1, 1, 1, 1, 1, 1, 1, 1, 1, 1, 1, 1, 1, 1, 1, 1, 1, 1, 1, 1, 1, 1, 1, 1, 1, 1, 1, 1, 1, 1, 1, 1, 1, 1, 1, 1, 1, 1, 1, 1, 1, 1, 1, 1, 1, 1, 1, 1, 1, 1, 1, 0, 0, 0, 0, 0, 0, 0, 0, 0, 0, 0, 0, 0, 0, 0, 0, 0, 0, 0, 0, 0, 0, 0, 0, 0, 0, 0, 0, 0, 0, 0, 0, 0, 0, 0, 0, 0, 0, 0, 0, 0, 0, 0, 0, 0, 0, 0, 0, 0, 0, 0, 0, 0, 0, 0, 0, 0, 0, 0, 0, 0, 0, 0, 0, 0, 0, 0, 0, 0, 0, 0, 0, 0, 0, 0, 0, 0, 0, 0, 0, 0, 0, 0, 0, 0, 0, 0, 0, 0, 0, 0, 0, 1, 1, 1, 1, 1, 1, 1, 1, 1, 1, 1, 1, 1, 1, 1, 1, 1, 1, 1, 1, 1, 1, 1, 1, 1, 1, 1, 1, 1, 1, 1, 1, 1, 1, 1, 1, 1, 1, 1, 1, 1, 1, 1, 1, 1, 0, 1, 1, 1, 0, 1, 1, 1, 1, 0, 1, 0, 0, 0, 0, 0, 0, 0, 0, 0, 0, 0, 0, 1, 1, 1, 1, 0, 0, 0, 0, 0, 0, 0, 0, 0, 0, 1, 1, 1, 1, 1, 1, 1, 1, 0, 0, 0, 0, 0, 0, 0, 0, 0, 0, 0, 0, 0, 0, 0, 0, 0, 0, 0, 1, 1, 0, 1, 1, 1, 1, 1, 1, 1, 1, 0, 0, 0, 0, 0, 0, 0, 0, 0, 0, 0, 0, 0, 0, 0, 0, 0, 0, 0, 0, 0, 0, 0, 0, 0, 0, 0, 0, 0, 0, 0, 0, 0, 0, 0, 0, 1, 1, 0, 0, 0, 0, 0, 0, 0, 0, 1, 1, 1, 1, 0, 0, 0, 0, 1, 1, 1, 1, 1, 1, 1, 0, 0, 0, 0, 0, 0, 0, 0, 0, 0, 0, 0, 1, 1, 1, 1, 1, 1, 1, 1, 1, 1, 0, 0, 0, 0, 0, 0, 0, 0, 0, 0, 0, 0, 0, 0, 0, 0, 0, 0, 0, 0, 0, 0, 0, 0, 0, 0, 0])
me_circle_002.materials.append(mat_tower1_base)
me_circle_002.materials.append(mat_glow)
me_circle_002.use_remesh_preserve_volume = False
me_circle_002.use_remesh_preserve_attributes = False
me_circle_002.use_mirror_vertex_groups = False
me_circle_002.update()
me_circle = bpy.data.meshes.new('Circle')
me_circle.from_pydata([(0.0, 1.0, 0.0), (-0.866, 0.5, 0.0), (-0.866, -0.5, 0.0), (8.742e-08, -1.0, 0.0), (0.866, -0.5, 0.0), (0.866, 0.5, 0.0)], [(1, 0), (2, 1), (3, 2), (4, 3), (5, 4), (0, 5)], [])
me_circle.use_remesh_preserve_volume = False
me_circle.use_remesh_preserve_attributes = False
me_circle.use_mirror_vertex_groups = False
me_circle.update()
arm_tower1_armature = bpy.data.armatures.new('Tower1_Armature')  # bones are not reproduced

# ---- objects
ob_armature = bpy.data.objects.new('Armature', arm_tower1_armature)
ob_circle_002 = bpy.data.objects.new('Circle.002', me_circle_002)
ob_circle = bpy.data.objects.new('Circle', me_circle)
ob_lamp = bpy.data.objects.new('Lamp', light_lamp)
ob_camera = bpy.data.objects.new('Camera', cam_camera)

# ---- transforms, parenting, visibility, modifiers, constraints
ob_armature.location = (0.0, 0.0, 0.0)
ob_armature.show_in_front = True
ob_armature.lineart.crease_threshold = 0.0
ob_circle_002.parent = ob_armature
ob_circle_002.location = (0.0, 0.0, 0.0)
ob_circle_002.lineart.crease_threshold = 0.0
_vg = ob_circle_002.vertex_groups.new(name='Barrel')
_vg.add([205, 206, 207, 208, 209, 210, 211, 212, 213, 214, 215, 216, 217, 218, 219, 220, 221, 222, 223, 224, 225, 226, 227, 228, 229, 230, 231, 232, 233, 234, 235, 236, 237, 238, 239, 240, 241, 242, 243, 244, 245, 246, 247, 248, 249, 250, 251, 252, 253, 254, 255, 256, 257, 258, 259, 260, 261, 262, 263, 264, 265, 266, 267, 268, 269, 270, 271, 272, 273, 274, 275, 276, 277, 278, 279, 280, 281, 282, 283, 284, 285, 286, 287, 288, 289, 290, 291, 292, 293, 294, 295, 296, 297, 298, 299, 300, 301, 302, 303, 304, 305, 306, 307, 308, 309, 310, 311, 312, 313, 314, 315, 316, 317, 318, 319, 320, 321, 322, 323, 324, 325, 326, 327, 328, 329, 330, 331, 332, 333, 334, 335, 336, 337, 338, 339, 340, 341, 342, 343, 344, 345, 346, 347, 348, 349, 350, 351, 352, 353, 354, 355, 356, 357, 358, 359, 360, 361, 362, 363, 364, 365, 366, 367, 368, 369, 370, 371, 372, 373, 374, 375, 376, 377, 378, 379, 380, 381, 382, 383, 384, 385, 386, 387, 388, 389, 390, 391, 392, 393, 394, 395, 396, 397, 398, 399, 400, 401, 402, 403, 404, 405, 406, 407, 408, 409, 410, 411, 412, 413, 414, 415, 416, 417, 418, 419, 420, 421, 422, 423, 424, 425, 426, 427, 428, 429, 430, 431, 432, 433, 434, 435, 436, 437, 438, 439, 440, 441, 442, 443, 444, 445, 446, 447, 448, 449, 450, 451, 452, 453, 454, 455, 456, 457, 458, 459, 460, 461, 462, 463, 464, 465, 466, 467, 468, 469, 470, 471, 472, 473, 474, 475, 476, 477, 478, 479, 480, 481, 482, 483, 484, 485, 486, 487, 488, 489, 490, 491, 492, 493, 494, 495, 496, 497, 498, 499, 500, 501, 502, 503, 504, 505, 506, 507, 508, 509, 510, 511, 512, 513, 514, 515, 516, 517, 518, 519, 520, 521, 522, 523, 524, 525, 526, 527, 528, 529, 530, 531, 532, 533, 534, 535, 536, 537, 538, 539, 540, 541, 542, 543, 544, 545, 546, 547, 548, 549, 550, 551, 552, 553, 554, 555, 556, 557, 558, 559, 560, 561, 562, 563, 564, 565, 566, 567, 568, 569, 570, 571, 572, 573, 574, 575, 576, 577, 578, 579, 580, 581, 582, 583, 584, 585, 586, 587, 588, 589, 590, 591, 592, 593, 594, 595, 596, 597, 598, 599, 600, 601, 602, 603, 604, 605, 606, 607, 608, 609, 610, 611, 612, 613, 614, 615, 616, 617, 618, 619, 620, 621, 622, 623, 624, 625, 626, 627, 628, 629, 630, 631, 632, 633, 634, 635, 636, 637, 638, 639, 640, 641, 642, 643, 644, 645, 646, 647, 648, 649, 650, 651, 652, 653, 654, 655, 656, 657, 658, 659, 660, 661, 662, 663, 664, 665, 666, 667, 668, 669, 670, 671, 672, 673, 674, 675, 676, 677, 678, 679, 680, 681, 682, 683, 684, 685, 686, 687, 688, 689, 690, 691, 692, 693, 694, 695, 696, 697, 698, 699, 700, 701, 702, 703, 704, 705, 706, 707, 708, 709, 710, 711, 712, 713, 714, 715, 716, 717, 718, 719, 720, 721, 722, 723, 724, 725, 726, 727, 728, 729, 730, 731, 732, 733, 734, 735, 736, 737, 738, 739, 740, 741, 742, 743, 744, 745, 746, 747, 748, 749, 750, 751, 752, 753, 754, 755, 756, 757, 758, 759, 760, 761, 762, 763, 764, 765, 766, 767, 768, 769, 770, 771, 772, 773, 774, 775, 776, 777, 778, 779, 780, 781, 782, 783, 784, 785, 786, 787, 788, 789, 790, 791, 792, 793, 794, 795, 796, 797, 798, 799, 800, 801, 802, 803, 804, 805, 806, 807, 808, 809, 810, 811, 812, 813, 814, 815, 816, 817, 818, 819, 820, 821, 822, 823, 824, 825, 826, 827, 828, 829, 830, 831, 832, 833, 834, 835, 836, 837, 838, 839, 840, 841, 842, 843, 844, 845, 846, 847, 848, 849, 850, 851, 852, 853, 854, 855, 856, 857, 858, 859, 860, 861, 862, 863, 864, 865, 866, 867, 868, 869, 870, 871, 872, 873, 874, 875, 876, 877, 878, 879, 880, 881, 882, 883, 884, 885, 886, 887, 888, 889, 890, 891, 892, 893, 894, 895, 896, 897, 898, 899, 900, 901, 902, 903, 904, 905, 906, 907, 908, 909, 910, 911, 912, 913, 914, 915, 916, 917, 918, 919, 920, 921, 922, 923, 924, 925, 926, 927, 928, 929, 930, 931, 932, 933, 934, 935, 936, 937, 938, 939, 940, 941, 942, 943, 944, 945, 946, 947, 948, 949, 950, 951, 952, 953, 954, 955, 956, 957, 958, 959, 960, 961, 962, 963, 964, 965, 966, 967, 968, 969, 970, 971, 972, 973, 974, 975, 976, 977, 978, 979, 980, 981, 982, 983, 984, 985, 986, 987, 988, 989, 990, 991, 992, 993, 994, 995, 996, 997, 998, 999, 1000, 1001, 1002, 1003, 1004, 1005, 1006, 1007, 1008, 1009, 1010, 1011, 1012, 1013, 1014, 1015, 1016, 1017, 1018, 1019, 1020, 1021, 1022, 1023, 1024, 1025, 1026, 1027, 1028, 1029, 1030, 1031, 1032, 1033, 1034, 1035, 1036, 1037, 1038, 1039, 1040, 1041, 1042, 1043, 1044, 1045, 1046, 1047, 1048, 1049, 1050, 1051, 1052, 1053, 1054, 1055, 1056, 1057, 1058, 1059, 1060, 1061, 1062, 1063, 1064, 1065, 1066, 1067, 1068, 1069, 1070, 1071, 1072, 1073, 1074, 1075, 1076, 1077, 1078, 1079, 1080, 1081, 1082, 1083, 1084, 1085, 1086, 1087, 1088, 1089, 1090, 1091, 1092, 1093, 1094, 1095, 1096], 1.0, 'REPLACE')
_vg = ob_circle_002.vertex_groups.new(name='Glow')
_vg.add([18, 28, 29, 30, 99, 114, 116, 129, 130, 132, 148, 149, 152, 155, 156, 173, 189, 190, 191, 192, 193, 194, 195, 196, 197, 198, 199, 200, 201, 202, 203, 204, 280, 281, 282, 283, 284, 285, 286, 287, 288, 289, 290, 291, 292, 293, 294, 295, 296, 297, 298, 299, 300, 301, 302, 311, 312, 318, 322, 326, 332, 333, 334, 343, 344, 346, 357, 359, 360, 364, 370, 387, 393, 408, 423, 424, 425, 427, 428, 430, 431, 433, 434, 442, 443, 444, 445, 446, 448, 449, 450, 451, 452, 463, 464, 465, 466, 467, 468, 469, 471, 473, 478, 479, 485, 491, 492, 493, 494, 495, 496, 497, 498, 499, 500, 503, 504, 505, 506, 512, 513, 514, 515, 523, 524, 525, 526, 528, 529, 530, 531, 532, 537, 538, 540, 541, 545, 550, 551, 552, 553, 559, 563, 566, 570, 571, 572, 573, 574, 575, 576, 583, 584, 588, 589, 590, 591, 598, 599, 600, 606, 614, 615, 616, 617, 618, 622, 623, 624, 625, 632, 633, 635, 643, 644, 645, 646, 655, 656, 665, 667, 668, 677, 678, 680, 684, 685, 686, 688, 694, 696, 697, 708, 716, 718, 719, 723, 724, 725, 726, 727, 728, 734, 736, 737, 738, 739, 747, 748, 753, 754, 758, 759, 761, 763, 769, 773, 774, 775, 778, 779, 781, 782, 783, 784, 785, 786, 788, 789, 791, 792, 793, 794, 795, 797, 798, 799, 803, 806, 807, 808, 817, 818, 819, 822, 827, 829, 830, 831, 832, 833, 834, 835, 836, 837, 838, 839, 840, 841, 842, 843, 845, 846, 852, 855, 860, 861, 862, 868, 869, 870, 871, 872, 874, 877, 880, 881, 882, 883, 884, 885, 887, 888, 889, 890, 892, 893, 895, 896, 898, 902, 903, 904, 910, 911, 921, 922, 923, 924, 925, 929, 931, 932, 933, 936, 939, 940, 942, 943, 944, 945, 952, 953, 961, 965, 971, 973, 974, 975, 976, 980, 986, 987, 990, 1000, 1001, 1008, 1014, 1015, 1016, 1017, 1018, 1019, 1021, 1033, 1034, 1035, 1039, 1044, 1046, 1047, 1048, 1065, 1066, 1068, 1073, 1074, 1076, 1082, 1083, 1084, 1085, 1086, 1087, 1088, 1089, 1090, 1091, 1092, 1093, 1094, 1095, 1096], 1.0, 'REPLACE')
_vg = ob_circle_002.vertex_groups.new(name='Base')
_vg.add([0, 1, 2, 3, 4, 5, 6, 7, 8, 9, 10, 11, 12, 13, 14, 15, 16, 17, 18, 19, 20, 21, 22, 23, 24, 25, 26, 27, 28, 29, 30, 31, 32, 33, 34, 35, 36, 37, 38, 39, 40, 41, 42, 43, 44, 45, 46, 47, 48, 49, 50, 51, 52, 53, 54, 55, 56, 57, 58, 59, 60, 61, 62, 63, 64, 65, 66, 67, 68, 69, 70, 71, 72, 73, 74, 75, 76, 77, 78, 79, 80, 81, 82, 83, 84, 85, 86, 87, 88, 89, 90, 91, 92, 93, 94, 95, 96, 97, 98, 99, 100, 101, 102, 103, 104, 105, 106, 107, 108, 109, 110, 111, 112, 113, 114, 115, 116, 117, 118, 119, 120, 121, 122, 123, 124, 125, 126, 127, 128, 129, 130, 131, 132, 133, 134, 135, 136, 137, 138, 139, 140, 141, 142, 143, 144, 145, 146, 147, 148, 149, 150, 151, 152, 153, 154, 155, 156, 157, 158, 159, 160, 161, 162, 163, 164, 165, 166, 167, 168, 169, 170, 171, 172, 173, 174, 175, 176, 177, 178, 179, 180, 181, 182, 183, 184, 185, 186, 187, 188, 189, 190, 191, 192, 193, 194, 195, 196, 197, 198, 199, 200, 201, 202, 203, 204], 1.0, 'REPLACE')
_vg = ob_circle_002.vertex_groups.new(name='Aim')
_m = ob_circle_002.modifiers.new('Armature', 'ARMATURE')
_m.object = ob_armature
ob_circle.location = (0.0, 0.0, 0.0)
ob_circle.lineart.crease_threshold = 0.0
ob_lamp.location = (4.076, 1.005, 5.904)
ob_lamp.rotation_euler = (0.6503, 0.05522, 1.866)
ob_lamp.lock_rotations_4d = False
ob_lamp.empty_display_type = 'ARROWS'
ob_lamp.color = (0.0, 0.0, 0.0, 0.0)
ob_lamp.lineart.crease_threshold = 0.0
ob_camera.location = (7.674, -5.184, 5.625)
ob_camera.rotation_euler = (1.109, 0.01082, 1.029)
ob_camera.lock_rotations_4d = False
ob_camera.empty_display_type = 'ARROWS'
ob_camera.color = (0.0, 0.0, 0.0, 0.0)
ob_camera.display_type = 'WIRE'
ob_camera.lineart.crease_threshold = 0.0

# ---- collection membership
col_collection_1.objects.link(ob_armature)
col_collection_1.objects.link(ob_circle_002)
col_collection_1.objects.link(ob_circle)
col_collection_1.objects.link(ob_lamp)
col_collection_1.objects.link(ob_camera)

# ---- scene / render settings (as saved in the file)
scene.camera = ob_camera
scene.frame_start = 1; scene.frame_end = 250; scene.frame_set(1)
scene.render.engine = 'BLENDER_EEVEE_NEXT'
scene.render.image_settings.color_mode = 'RGB'
scene.render.image_settings.compression = 90
scene.render.resolution_percentage = 75
scene.render.dither_intensity = 0.0
scene.render.bake_margin = 2
scene.render.bake_bias = 0.0
scene.cycles.use_denoising = False
scene.cycles.samples = 10
scene.cycles.sampling_pattern = 'TABULATED_SOBOL'
scene.cycles.light_sampling_threshold = 0.0
scene.cycles.use_adaptive_sampling = False
scene.cycles.use_light_tree = False
scene.cycles.blur_glossy = 0.0
scene.cycles.volume_bounces = 1
scene.cycles.pixel_filter_type = 'GAUSSIAN'
scene.cycles.sample_clamp_indirect = 0.0
scene.view_settings.view_transform = 'Standard'
bpy.context.view_layer.update()
